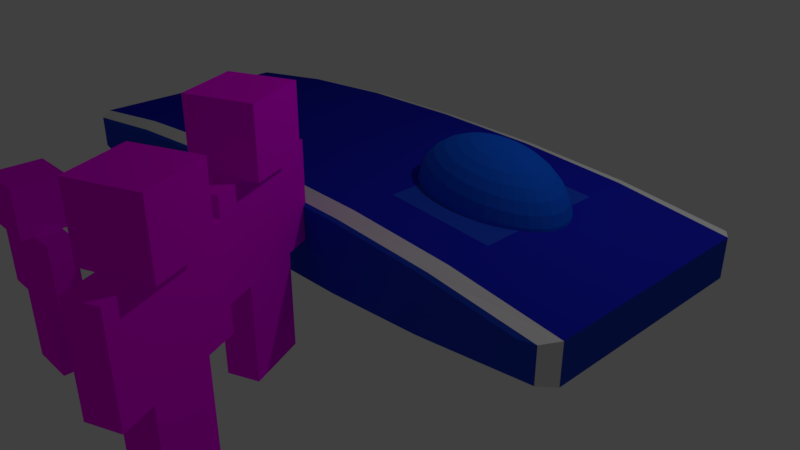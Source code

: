 # Source: secondScene.blend  (saved by Blender 2.79.0; exported with 4.5.12 LTS)
import bpy
from mathutils import Matrix  # noqa: F401  (used for matrix-valued properties, if any)

bpy.ops.wm.read_factory_settings(use_empty=True)
scene = bpy.context.scene
scene.name = 'Scene'

# ---- collections
col_collection_1 = bpy.data.collections.new('Collection 1'); scene.collection.children.link(col_collection_1)

# ---- images (referenced by path relative to the original .blend; pixels are not part of the script)
import os
ASSET_DIR = os.environ.get("B2B_ASSET_DIR", "")  # directory of the original .blend (textures are referenced by path, not embedded)
HERE = os.path.dirname(os.path.abspath(__file__))  # packed textures are extracted next to this script under _unpacked/

def load_image(name, relpath, width, height, colorspace="sRGB"):
    """Load a texture the original file referenced (path relative to the .blend, or extracted next to this script)."""
    p = next((c for c in (os.path.join(HERE, relpath), os.path.join(ASSET_DIR, relpath)) if relpath and os.path.exists(c)), "")
    if p:
        img = bpy.data.images.load(p, check_existing=True)
        img.name = name
    else:  # same state as the original file: an image datablock whose file is absent (Cycles renders it pink)
        img = bpy.data.images.new(name, width, height)
        img.source = "FILE"
        img.filepath = "//" + (relpath or name)
    img.colorspace_settings.name = colorspace
    return img
img_skin_adventurer_png_001 = load_image('skin_adventurer.png.001', 'skin_adventurer.png', 1024, 1024, 'sRGB')
img_skin_man_png_002 = load_image('skin_man.png.002', 'skin_man.png', 1024, 1024, 'sRGB')
img_skin_woman_png_001 = load_image('skin_woman.png.001', 'skin_woman.png', 1024, 1024, 'sRGB')

# ---- materials (node trees are filled in below, after node groups)
mat_explorer = bpy.data.materials.new('explorer')
mat_explorer.alpha_threshold = 0.0
mat_explorer.roughness = 0.5
mat_lambert1 = bpy.data.materials.new('lambert1')
mat_lambert1.alpha_threshold = 0.0
mat_lambert1.diffuse_color = (0.5, 0.5, 0.5, 1.0)
mat_lambert1.roughness = 0.5
mat_material_001 = bpy.data.materials.new('Material.001')
mat_material_001.alpha_threshold = 0.0
mat_material_001.roughness = 0.5
mat_material_002 = bpy.data.materials.new('Material.002')
mat_material_002.alpha_threshold = 0.0
mat_material_002.diffuse_color = (0.01608, 0.06503, 0.5815, 1.0)
mat_material_002.roughness = 0.5
mat_material_002.line_color = (0.0, 0.0, 0.0, 1.0)
mat_whiute = bpy.data.materials.new('whiute')
mat_whiute.alpha_threshold = 0.0
mat_whiute.roughness = 0.5
mat_dark = bpy.data.materials.new('dark')
mat_dark.alpha_threshold = 0.0
mat_dark.roughness = 0.5
mat_women = bpy.data.materials.new('women')
mat_women.alpha_threshold = 0.0
mat_women.roughness = 0.5

# ---- material node trees
mat_explorer.use_nodes = True; mat_explorer.node_tree.nodes.clear()
_N = mat_explorer.node_tree.nodes; _L = mat_explorer.node_tree.links
n0 = _N.new('ShaderNodeOutputMaterial'); n0.name = 'Material Output'; n0.location = (300, 300)
n1 = _N.new('ShaderNodeBsdfDiffuse'); n1.name = 'Diffuse BSDF'; n1.location = (10, 300)
n2 = _N.new('ShaderNodeTexImage'); n2.name = 'Image Texture'; n2.location = (-180, 300)
n2.width = 140
n2.image = img_skin_adventurer_png_001
_L.new(n1.outputs[0], n0.inputs[0])
_L.new(n2.outputs[0], n1.inputs[0])
n0.is_active_output = True
mat_lambert1.use_nodes = True; mat_lambert1.node_tree.nodes.clear()
_N = mat_lambert1.node_tree.nodes; _L = mat_lambert1.node_tree.links
n0 = _N.new('ShaderNodeOutputMaterial'); n0.name = 'Material Output'; n0.location = (1200, 880)
n0.label = 'Material Out'
n1 = _N.new('ShaderNodeMix'); n1.name = 'Mix.005'; n1.location = (1000, 660)
n1.label = 'Bump/Map'
n1.mute = True
n1.data_type = 'RGBA'
n1.blend_type = 'MULTIPLY'
n1.inputs[0].default_value = 1.0
n1.inputs[6].default_value = (1.0, 1.0, 1.0, 1.0)
n1.inputs[7].default_value = (0.0, 0.0, 0.0, 1.0)
n2 = _N.new('ShaderNodeTexCoord'); n2.name = 'Texture Coordinate'; n2.location = (-600, 660)
n2.label = 'Texture Coords'
n3 = _N.new('ShaderNodeBsdfDiffuse'); n3.name = 'Diffuse BSDF.001'; n3.location = (1000, 880)
n4 = _N.new('ShaderNodeTexImage'); n4.name = 'Image Texture'; n4.location = (810, 880)
n4.width = 140
n4.image = img_skin_man_png_002
n5 = _N.new('ShaderNodeDisplacement'); n5.name = 'Displacement'; n5.location = (0, 0)
n5.inputs[1].default_value = 0.0
n5.inputs[2].default_value = 0.1
_L.new(n3.outputs[0], n0.inputs[0])
_L.new(n4.outputs[0], n3.inputs[0])
_L.new(n1.outputs[2], n5.inputs[0])
_L.new(n5.outputs[0], n0.inputs[2])
n0.is_active_output = True
mat_material_001.use_nodes = True; mat_material_001.node_tree.nodes.clear()
_N = mat_material_001.node_tree.nodes; _L = mat_material_001.node_tree.links
n0 = _N.new('ShaderNodeOutputMaterial'); n0.name = 'Material Output'; n0.location = (300, 300)
n1 = _N.new('ShaderNodeBsdfDiffuse'); n1.name = 'Diffuse BSDF'; n1.location = (10, 300)
n1.inputs[0].default_value = (0.006232, 0.1132, 0.8, 1.0)
_L.new(n1.outputs[0], n0.inputs[0])
n0.is_active_output = True
mat_whiute.use_nodes = True; mat_whiute.node_tree.nodes.clear()
_N = mat_whiute.node_tree.nodes; _L = mat_whiute.node_tree.links
n0 = _N.new('ShaderNodeOutputMaterial'); n0.name = 'Material Output'; n0.location = (300, 300)
n1 = _N.new('ShaderNodeBsdfDiffuse'); n1.name = 'Diffuse BSDF'; n1.location = (10, 300)
_L.new(n1.outputs[0], n0.inputs[0])
n0.is_active_output = True
mat_dark.use_nodes = True; mat_dark.node_tree.nodes.clear()
_N = mat_dark.node_tree.nodes; _L = mat_dark.node_tree.links
n0 = _N.new('ShaderNodeOutputMaterial'); n0.name = 'Material Output'; n0.location = (300, 300)
n1 = _N.new('ShaderNodeBsdfDiffuse'); n1.name = 'Diffuse BSDF'; n1.location = (10, 300)
n1.inputs[0].default_value = (0.01187, 0.01626, 0.5173, 1.0)
_L.new(n1.outputs[0], n0.inputs[0])
n0.is_active_output = True
mat_women.use_nodes = True; mat_women.node_tree.nodes.clear()
_N = mat_women.node_tree.nodes; _L = mat_women.node_tree.links
n0 = _N.new('ShaderNodeOutputMaterial'); n0.name = 'Material Output'; n0.location = (300, 300)
n1 = _N.new('ShaderNodeBsdfDiffuse'); n1.name = 'Diffuse BSDF'; n1.location = (10, 300)
n2 = _N.new('ShaderNodeTexImage'); n2.name = 'Image Texture'; n2.location = (-180, 300)
n2.width = 140
n2.image = img_skin_woman_png_001
_L.new(n1.outputs[0], n0.inputs[0])
_L.new(n2.outputs[0], n1.inputs[0])
n0.is_active_output = True

# ---- world
world_world = bpy.data.worlds.new('World'); scene.world = world_world
world_world.color = (0.05088, 0.05088, 0.05088)
world_world.use_sun_shadow = False
world_world.sun_shadow_jitter_overblur = 0.0
world_world.cycles.sampling_method = 'MANUAL'

# ---- cameras
cam_camera = bpy.data.cameras.new('Camera')
cam_camera.clip_end = 100.0
cam_camera.lens = 35.0
cam_camera.sensor_width = 32.0
cam_camera.sensor_height = 18.0
cam_camera.ortho_scale = 7.314
cam_camera.dof.focus_distance = 0.0

# ---- lights
light_lamp = bpy.data.lights.new('Lamp', 'POINT')
light_lamp.transmission_factor = 0.0
light_lamp.cutoff_distance = 30.0
light_lamp.energy = 100.0
light_lamp.shadow_buffer_clip_start = 1.001
light_lamp.shadow_soft_size = 0.1
light_lamp.shadow_maximum_resolution = 0.006
light_lamp.use_absolute_resolution = True

# ---- meshes
me_untitled_017 = bpy.data.meshes.new('Untitled.017')
me_untitled_017.from_pydata([(-2.0, 3.0, 1.0), (-1.01e-15, 3.0, 1.0), (-2.0, 6.0, 1.0), (2.091e-16, 6.0, 1.0), (-2.0, 6.0, -1.0), (2.091e-16, 6.0, -1.0), (-2.0, 3.0, -1.0), (-1.01e-15, 3.0, -1.0), (-2.0, 0.0, 1.0), (-1.638e-15, 0.0, 1.0), (-2.0, -1.192e-07, -1.0), (-1.632e-15, -1.192e-07, -1.0)], [], [(0, 1, 3, 2), (2, 3, 5, 4), (4, 5, 7, 6), (1, 7, 5, 3), (6, 0, 2, 4), (8, 9, 1, 0), (10, 8, 0, 6), (6, 7, 11, 10), (9, 11, 7, 1), (9, 8, 10, 11)])
me_untitled_017.polygons.foreach_set('use_smooth', [True] * 10)
_k = set([(0, 2), (0, 8), (1, 3), (1, 9), (2, 3), (2, 4), (3, 5), (4, 5), (4, 6), (5, 7), (6, 10), (7, 11), (8, 9), (8, 10), (9, 11), (10, 11)])
me_untitled_017.attributes.new('sharp_edge', 'BOOLEAN', 'EDGE').data.foreach_set('value', [ (min(e.vertices), max(e.vertices)) in _k for e in me_untitled_017.edges])
_uv = me_untitled_017.uv_layers.new(name='map1')
_uv.uv.foreach_set('vector', [0.3481, 0.1848, 0.4175, 0.1848, 0.4175, 0.2889, 0.3481, 0.2889, 0.3481, 0.2889, 0.4175, 0.2889, 0.4175, 0.3583, 0.3481, 0.3583, 0.5563, 0.2889, 0.4869, 0.2889, 0.4869, 0.1848, 0.5563, 0.1848, 0.4175, 0.1848, 0.4869, 0.1848, 0.4869, 0.2889, 0.4175, 0.2889, 0.2788, 0.1848, 0.3481, 0.1848, 0.3481, 0.2889, 0.2788, 0.2889, 0.3481, 0.08068, 0.4175, 0.08068, 0.4175, 0.1848, 0.3481, 0.1848, 0.2788, 0.08068, 0.3481, 0.08068, 0.3481, 0.1848, 0.2788, 0.1848, 0.5563, 0.1848, 0.4869, 0.1848, 0.4869, 0.08068, 0.5563, 0.08068, 0.4175, 0.08068, 0.4869, 0.08068, 0.4869, 0.1848, 0.4175, 0.1848, 0.4175, 0.08068, 0.3481, 0.08068, 0.3481, 0.01129, 0.4175, 0.01129])
me_untitled_017.materials.append(mat_explorer)
me_untitled_017.use_remesh_preserve_volume = False
me_untitled_017.use_remesh_preserve_attributes = False
me_untitled_017.use_mirror_vertex_groups = False
me_untitled_017.update()
me_untitled_017.normals_split_custom_set([tuple(v) for v in zip(*[iter([0.0, 0.0, 1.0, 0.0, 0.0, 1.0, 0.0, 0.0, 1.0, 0.0, 0.0, 1.0, 0.0, 1.0, 0.0, 0.0, 1.0, 0.0, 0.0, 1.0, 0.0, 0.0, 1.0, 0.0, 0.0, 0.0, -1.0, 0.0, 0.0, -1.0, 0.0, 0.0, -1.0, 0.0, 0.0, -1.0, 1.0, -3.073e-16, 7.369e-19, 1.0, -3.073e-16, 7.369e-19, 1.0, -4.062e-16, 0.0, 1.0, -4.062e-16, 0.0, -1.0, 0.0, 0.0, -1.0, 0.0, 0.0, -1.0, 0.0, 0.0, -1.0, 0.0, 0.0, 0.0, 0.0, 1.0, 0.0, 0.0, 1.0, 0.0, 0.0, 1.0, 0.0, 0.0, 1.0, -1.0, 0.0, 0.0, -1.0, 0.0, 0.0, -1.0, 0.0, 0.0, -1.0, 0.0, 0.0, 0.0, 0.0, -1.0, 0.0, 0.0, -1.0, 0.0, 0.0, -1.0, 0.0, 0.0, -1.0, 1.0, -2.083e-16, 1.474e-18, 1.0, -2.083e-16, 1.474e-18, 1.0, -3.073e-16, 7.369e-19, 1.0, -3.073e-16, 7.369e-19, 0.0, -1.0, 5.96e-08, 0.0, -1.0, 5.96e-08, 0.0, -1.0, 5.96e-08, 0.0, -1.0, 5.96e-08])] * 3)])
me_untitled_016 = bpy.data.meshes.new('Untitled.016')
me_untitled_016.from_pydata([(6.798e-16, 3.0, 1.0), (2.0, 3.0, 1.0), (9.91e-17, 6.0, 1.0), (2.0, 6.0, 1.0), (9.91e-17, 6.0, -1.0), (2.0, 6.0, -1.0), (6.798e-16, 3.0, -1.0), (2.0, 3.0, -1.0), (9.588e-16, 0.0, 1.0), (2.0, 0.0, 1.0), (9.681e-16, 0.0, -1.0), (2.0, 0.0, -1.0)], [], [(0, 1, 3, 2), (2, 3, 5, 4), (4, 5, 7, 6), (1, 7, 5, 3), (6, 0, 2, 4), (8, 9, 1, 0), (6, 7, 11, 10), (9, 11, 7, 1), (10, 8, 0, 6), (9, 8, 10, 11)])
me_untitled_016.polygons.foreach_set('use_smooth', [True] * 10)
_k = set([(0, 2), (0, 8), (1, 3), (1, 9), (2, 3), (2, 4), (3, 5), (4, 5), (4, 6), (5, 7), (6, 10), (7, 11), (8, 9), (8, 10), (9, 11), (10, 11)])
me_untitled_016.attributes.new('sharp_edge', 'BOOLEAN', 'EDGE').data.foreach_set('value', [ (min(e.vertices), max(e.vertices)) in _k for e in me_untitled_016.edges])
_uv = me_untitled_016.uv_layers.new(name='map1')
_uv.uv.foreach_set('vector', [0.8393, 0.2038, 0.9087, 0.2038, 0.9087, 0.3079, 0.8393, 0.3079, 0.8393, 0.3079, 0.9087, 0.3079, 0.9087, 0.3773, 0.8393, 0.3773, 0.7699, 0.3079, 0.7005, 0.3079, 0.7005, 0.2038, 0.7699, 0.2038, 0.9087, 0.2038, 0.9781, 0.2038, 0.9781, 0.3079, 0.9087, 0.3079, 0.7699, 0.2038, 0.8393, 0.2038, 0.8393, 0.3079, 0.7699, 0.3079, 0.8393, 0.09972, 0.9087, 0.09972, 0.9087, 0.2038, 0.8393, 0.2038, 0.7699, 0.2038, 0.7005, 0.2038, 0.7005, 0.09972, 0.7699, 0.09972, 0.9087, 0.09972, 0.9781, 0.09972, 0.9781, 0.2038, 0.9087, 0.2038, 0.7699, 0.09972, 0.8393, 0.09972, 0.8393, 0.2038, 0.7699, 0.2038, 0.9087, 0.09972, 0.8393, 0.09972, 0.8393, 0.03032, 0.9087, 0.03032])
me_untitled_016.materials.append(mat_explorer)
me_untitled_016.use_remesh_preserve_volume = False
me_untitled_016.use_remesh_preserve_attributes = False
me_untitled_016.use_mirror_vertex_groups = False
me_untitled_016.update()
me_untitled_016.normals_split_custom_set([tuple(v) for v in zip(*[iter([0.0, 0.0, 1.0, 0.0, 0.0, 1.0, 0.0, 0.0, 1.0, 0.0, 0.0, 1.0, 0.0, 1.0, 0.0, 0.0, 1.0, 0.0, 0.0, 1.0, 0.0, 0.0, 1.0, 0.0, 0.0, 0.0, -1.0, 0.0, 0.0, -1.0, 0.0, 0.0, -1.0, 0.0, 0.0, -1.0, 1.0, 0.0, 0.0, 1.0, 0.0, 0.0, 1.0, 0.0, 0.0, 1.0, 0.0, 0.0, -1.0, -1.441e-16, -1.164e-18, -1.0, -1.441e-16, -1.164e-18, -1.0, -1.936e-16, 0.0, -1.0, -1.936e-16, 0.0, 0.0, 0.0, 1.0, 0.0, 0.0, 1.0, 0.0, 0.0, 1.0, 0.0, 0.0, 1.0, 0.0, 0.0, -1.0, 0.0, 0.0, -1.0, 0.0, 0.0, -1.0, 0.0, 0.0, -1.0, 1.0, 0.0, 0.0, 1.0, 0.0, 0.0, 1.0, 0.0, 0.0, 1.0, 0.0, 0.0, -1.0, -9.453e-17, -2.328e-18, -1.0, -9.453e-17, -2.328e-18, -1.0, -1.441e-16, -1.164e-18, -1.0, -1.441e-16, -1.164e-18, 0.0, -1.0, 0.0, 0.0, -1.0, 0.0, 0.0, -1.0, 0.0, 0.0, -1.0, 0.0])] * 3)])
me_untitled_015 = bpy.data.meshes.new('Untitled.015')
me_untitled_015.from_pydata([(-2.0, 12.0, 2.0), (2.0, 12.0, 2.0), (-2.0, 16.0, 2.0), (2.0, 16.0, 2.0), (-2.0, 16.0, -2.0), (2.0, 16.0, -2.0), (-2.0, 12.0, -2.0), (2.0, 12.0, -2.0)], [], [(0, 1, 3, 2), (2, 3, 5, 4), (4, 5, 7, 6), (6, 7, 1, 0), (1, 7, 5, 3), (6, 0, 2, 4)])
me_untitled_015.polygons.foreach_set('use_smooth', [True] * 6)
_k = set([(0, 1), (0, 2), (0, 6), (1, 3), (1, 7), (2, 3), (2, 4), (3, 5), (4, 5), (4, 6), (5, 7), (6, 7)])
me_untitled_015.attributes.new('sharp_edge', 'BOOLEAN', 'EDGE').data.foreach_set('value', [ (min(e.vertices), max(e.vertices)) in _k for e in me_untitled_015.edges])
_uv = me_untitled_015.uv_layers.new(name='map1')
_uv.uv.foreach_set('vector', [0.2142, 0.7037, 0.3555, 0.7037, 0.3555, 0.845, 0.2142, 0.845, 0.2142, 0.845, 0.3555, 0.845, 0.3555, 0.9863, 0.2142, 0.9863, 0.6381, 0.845, 0.4968, 0.845, 0.4968, 0.7037, 0.6381, 0.7037, 0.2142, 0.5624, 0.3555, 0.5624, 0.3555, 0.7037, 0.2142, 0.7037, 0.3555, 0.7037, 0.4968, 0.7037, 0.4968, 0.845, 0.3555, 0.845, 0.07294, 0.7037, 0.2142, 0.7037, 0.2142, 0.845, 0.07294, 0.845])
me_untitled_015.materials.append(mat_explorer)
me_untitled_015.use_remesh_preserve_volume = False
me_untitled_015.use_remesh_preserve_attributes = False
me_untitled_015.use_mirror_vertex_groups = False
me_untitled_015.update()
me_untitled_015.normals_split_custom_set([tuple(v) for v in zip(*[iter([0.0, 0.0, 1.0, 0.0, 0.0, 1.0, 0.0, 0.0, 1.0, 0.0, 0.0, 1.0, 0.0, 1.0, 0.0, 0.0, 1.0, 0.0, 0.0, 1.0, 0.0, 0.0, 1.0, 0.0, 0.0, 0.0, -1.0, 0.0, 0.0, -1.0, 0.0, 0.0, -1.0, 0.0, 0.0, -1.0, 0.0, -1.0, 0.0, 0.0, -1.0, 0.0, 0.0, -1.0, 0.0, 0.0, -1.0, 0.0, 1.0, 0.0, 0.0, 1.0, 0.0, 0.0, 1.0, 0.0, 0.0, 1.0, 0.0, 0.0, -1.0, 0.0, 0.0, -1.0, 0.0, 0.0, -1.0, 0.0, 0.0, -1.0, 0.0, 0.0])] * 3)])
me_untitled_014 = bpy.data.meshes.new('Untitled.014')
me_untitled_014.from_pydata([(-2.002, 6.0, 1.0), (1.998, 6.0, 1.0), (-2.002, 12.0, 1.0), (1.998, 12.0, 1.0), (-1.998, 12.0, -1.0), (2.002, 12.0, -1.0), (-1.998, 6.0, -1.0), (2.002, 6.0, -1.0)], [], [(0, 1, 3, 2), (2, 3, 5, 4), (4, 5, 7, 6), (6, 7, 1, 0), (1, 7, 5, 3), (6, 0, 2, 4)])
me_untitled_014.polygons.foreach_set('use_smooth', [True] * 6)
_k = set([(0, 1), (0, 2), (0, 6), (1, 3), (1, 7), (2, 3), (2, 4), (3, 5), (4, 5), (4, 6), (5, 7), (6, 7)])
me_untitled_014.attributes.new('sharp_edge', 'BOOLEAN', 'EDGE').data.foreach_set('value', [ (min(e.vertices), max(e.vertices)) in _k for e in me_untitled_014.edges])
_uv = me_untitled_014.uv_layers.new(name='map1')
_uv.uv.foreach_set('vector', [0.4658, 0.3912, 0.6076, 0.3912, 0.6076, 0.604, 0.4658, 0.604, 0.4658, 0.604, 0.6076, 0.604, 0.6078, 0.6749, 0.4659, 0.6749, 0.8204, 0.604, 0.6785, 0.604, 0.6785, 0.3912, 0.8204, 0.3912, 0.4659, 0.3203, 0.6078, 0.3203, 0.6076, 0.3912, 0.4658, 0.3912, 0.6076, 0.3912, 0.6785, 0.3912, 0.6785, 0.604, 0.6076, 0.604, 0.3949, 0.3912, 0.4658, 0.3912, 0.4658, 0.604, 0.3949, 0.604])
me_untitled_014.materials.append(mat_explorer)
me_untitled_014.use_remesh_preserve_volume = False
me_untitled_014.use_remesh_preserve_attributes = False
me_untitled_014.use_mirror_vertex_groups = False
me_untitled_014.update()
me_untitled_014.normals_split_custom_set([tuple(v) for v in zip(*[iter([3.974e-08, 0.0, 1.0, 3.974e-08, 0.0, 1.0, 3.974e-08, 0.0, 1.0, 3.974e-08, 0.0, 1.0, 0.0, 1.0, 0.0, 0.0, 1.0, 0.0, 0.0, 1.0, 0.0, 0.0, 1.0, 0.0, -1.987e-08, 9.934e-09, -1.0, -1.987e-08, 9.934e-09, -1.0, -1.987e-08, 9.934e-09, -1.0, -1.987e-08, 9.934e-09, -1.0, 0.0, -1.0, 0.0, 0.0, -1.0, 0.0, 0.0, -1.0, 0.0, 0.0, -1.0, 0.0, 1.0, -3.974e-08, 0.00216, 1.0, -3.974e-08, 0.00216, 1.0, -3.974e-08, 0.00216, 1.0, -3.974e-08, 0.00216, -1.0, 0.0, -0.00216, -1.0, 0.0, -0.00216, -1.0, 0.0, -0.00216, -1.0, 0.0, -0.00216])] * 3)])
me_untitled_013 = bpy.data.meshes.new('Untitled.013')
me_untitled_013.from_pydata([(-4.0, 9.0, 1.0), (-2.0, 9.0, 1.0), (-4.0, 12.0, 1.0), (-2.0, 12.0, 1.0), (-4.0, 12.0, -1.0), (-2.0, 12.0, -1.0), (-4.0, 9.0, -1.0), (-2.0, 9.0, -1.0), (-4.0, 6.0, 1.0), (-2.0, 6.0, 1.0), (-4.0, 6.0, -1.0), (-2.0, 6.0, -1.0)], [], [(0, 1, 3, 2), (2, 3, 5, 4), (4, 5, 7, 6), (1, 7, 5, 3), (6, 0, 2, 4), (8, 9, 1, 0), (6, 7, 11, 10), (9, 11, 7, 1), (10, 8, 0, 6), (11, 9, 8, 10)])
me_untitled_013.polygons.foreach_set('use_smooth', [True] * 10)
_k = set([(0, 2), (0, 8), (1, 3), (1, 9), (2, 3), (2, 4), (3, 5), (4, 5), (4, 6), (5, 7), (6, 10), (7, 11), (8, 9), (8, 10), (9, 11), (10, 11)])
me_untitled_013.attributes.new('sharp_edge', 'BOOLEAN', 'EDGE').data.foreach_set('value', [ (min(e.vertices), max(e.vertices)) in _k for e in me_untitled_013.edges])
_uv = me_untitled_013.uv_layers.new(name='map1')
_uv.uv.foreach_set('vector', [0.1109, 0.4251, 0.1803, 0.4251, 0.1803, 0.5292, 0.1109, 0.5292, 0.1109, 0.5292, 0.1803, 0.5292, 0.1803, 0.5986, 0.1109, 0.5986, 0.3191, 0.5292, 0.2497, 0.5292, 0.2497, 0.4251, 0.3191, 0.4251, 0.1803, 0.4251, 0.2497, 0.4251, 0.2497, 0.5292, 0.1803, 0.5292, 0.04151, 0.4251, 0.1109, 0.4251, 0.1109, 0.5292, 0.04151, 0.5292, 0.1109, 0.321, 0.1803, 0.321, 0.1803, 0.4251, 0.1109, 0.4251, 0.3191, 0.4251, 0.2497, 0.4251, 0.2497, 0.321, 0.3191, 0.321, 0.1803, 0.321, 0.2497, 0.321, 0.2497, 0.4251, 0.1803, 0.4251, 0.04151, 0.321, 0.1109, 0.321, 0.1109, 0.4251, 0.04151, 0.4251, 0.1803, 0.2516, 0.1803, 0.321, 0.1109, 0.321, 0.1109, 0.2516])
me_untitled_013.materials.append(mat_explorer)
me_untitled_013.use_remesh_preserve_volume = False
me_untitled_013.use_remesh_preserve_attributes = False
me_untitled_013.use_mirror_vertex_groups = False
me_untitled_013.update()
me_untitled_013.normals_split_custom_set([tuple(v) for v in zip(*[iter([0.0, 0.0, 1.0, 0.0, 0.0, 1.0, 0.0, 0.0, 1.0, 0.0, 0.0, 1.0, 0.0, 1.0, 0.0, 0.0, 1.0, 0.0, 0.0, 1.0, 0.0, 0.0, 1.0, 0.0, 0.0, 0.0, -1.0, 0.0, 0.0, -1.0, 0.0, 0.0, -1.0, 0.0, 0.0, -1.0, 1.0, 0.0, 0.0, 1.0, 0.0, 0.0, 1.0, 0.0, 0.0, 1.0, 0.0, 0.0, -1.0, 0.0, 0.0, -1.0, 0.0, 0.0, -1.0, 0.0, 0.0, -1.0, 0.0, 0.0, 0.0, 0.0, 1.0, 0.0, 0.0, 1.0, 0.0, 0.0, 1.0, 0.0, 0.0, 1.0, 0.0, 0.0, -1.0, 0.0, 0.0, -1.0, 0.0, 0.0, -1.0, 0.0, 0.0, -1.0, 1.0, 0.0, 0.0, 1.0, 0.0, 0.0, 1.0, 0.0, 0.0, 1.0, 0.0, 0.0, -1.0, 0.0, 0.0, -1.0, 0.0, 0.0, -1.0, 0.0, 0.0, -1.0, 0.0, 0.0, 0.0, -1.0, 0.0, 0.0, -1.0, 0.0, 0.0, -1.0, 0.0, 0.0, -1.0, 0.0])] * 3)])
me_untitled_012 = bpy.data.meshes.new('Untitled.012')
me_untitled_012.from_pydata([(2.0, 9.0, 1.0), (4.0, 9.0, 1.0), (2.0, 12.0, 1.0), (4.0, 12.0, 1.0), (2.0, 12.0, -1.0), (4.0, 12.0, -1.0), (2.0, 9.0, -1.0), (4.0, 9.0, -1.0), (2.0, 6.0, 1.0), (4.0, 6.0, 1.0), (2.0, 6.0, -1.0), (4.0, 6.0, -1.0)], [], [(0, 1, 3, 2), (2, 3, 5, 4), (4, 5, 7, 6), (1, 7, 5, 3), (6, 0, 2, 4), (8, 9, 1, 0), (6, 7, 11, 10), (9, 11, 7, 1), (10, 8, 0, 6), (9, 8, 10, 11)])
me_untitled_012.polygons.foreach_set('use_smooth', [True] * 10)
_k = set([(0, 2), (0, 8), (1, 3), (1, 9), (2, 3), (2, 4), (3, 5), (4, 5), (4, 6), (5, 7), (6, 10), (7, 11), (8, 9), (8, 10), (9, 11), (10, 11)])
me_untitled_012.attributes.new('sharp_edge', 'BOOLEAN', 'EDGE').data.foreach_set('value', [ (min(e.vertices), max(e.vertices)) in _k for e in me_untitled_012.edges])
_uv = me_untitled_012.uv_layers.new(name='map1')
_uv.uv.foreach_set('vector', [0.8334, 0.8045, 0.9028, 0.8045, 0.9028, 0.9086, 0.8334, 0.9086, 0.8334, 0.9086, 0.9028, 0.9086, 0.9028, 0.978, 0.8334, 0.978, 0.764, 0.9086, 0.6946, 0.9086, 0.6946, 0.8045, 0.764, 0.8045, 0.9028, 0.8045, 0.9722, 0.8045, 0.9722, 0.9086, 0.9028, 0.9086, 0.764, 0.8045, 0.8334, 0.8045, 0.8334, 0.9086, 0.764, 0.9086, 0.8334, 0.7004, 0.9028, 0.7004, 0.9028, 0.8045, 0.8334, 0.8045, 0.764, 0.8045, 0.6946, 0.8045, 0.6946, 0.7004, 0.764, 0.7004, 0.9028, 0.7004, 0.9722, 0.7004, 0.9722, 0.8045, 0.9028, 0.8045, 0.764, 0.7004, 0.8334, 0.7004, 0.8334, 0.8045, 0.764, 0.8045, 0.9028, 0.7004, 0.8334, 0.7004, 0.8334, 0.631, 0.9028, 0.631])
me_untitled_012.materials.append(mat_explorer)
me_untitled_012.use_remesh_preserve_volume = False
me_untitled_012.use_remesh_preserve_attributes = False
me_untitled_012.use_mirror_vertex_groups = False
me_untitled_012.update()
me_untitled_012.normals_split_custom_set([tuple(v) for v in zip(*[iter([0.0, 0.0, 1.0, 0.0, 0.0, 1.0, 0.0, 0.0, 1.0, 0.0, 0.0, 1.0, 0.0, 1.0, 0.0, 0.0, 1.0, 0.0, 0.0, 1.0, 0.0, 0.0, 1.0, 0.0, 0.0, 0.0, -1.0, 0.0, 0.0, -1.0, 0.0, 0.0, -1.0, 0.0, 0.0, -1.0, 1.0, 0.0, 0.0, 1.0, 0.0, 0.0, 1.0, 0.0, 0.0, 1.0, 0.0, 0.0, -1.0, 0.0, 0.0, -1.0, 0.0, 0.0, -1.0, 0.0, 0.0, -1.0, 0.0, 0.0, 0.0, 0.0, 1.0, 0.0, 0.0, 1.0, 0.0, 0.0, 1.0, 0.0, 0.0, 1.0, 0.0, 0.0, -1.0, 0.0, 0.0, -1.0, 0.0, 0.0, -1.0, 0.0, 0.0, -1.0, 1.0, 0.0, 0.0, 1.0, 0.0, 0.0, 1.0, 0.0, 0.0, 1.0, 0.0, 0.0, -1.0, 0.0, 0.0, -1.0, 0.0, 0.0, -1.0, 0.0, 0.0, -1.0, 0.0, 0.0, 0.0, -1.0, 0.0, 0.0, -1.0, 0.0, 0.0, -1.0, 0.0, 0.0, -1.0, 0.0])] * 3)])
me_untitled_001 = bpy.data.meshes.new('Untitled.001')
me_untitled_001.from_pydata([(6.798e-16, 3.0, 1.0), (2.0, 3.0, 1.0), (9.91e-17, 6.0, 1.0), (2.0, 6.0, 1.0), (9.91e-17, 6.0, -1.0), (2.0, 6.0, -1.0), (6.798e-16, 3.0, -1.0), (2.0, 3.0, -1.0), (9.588e-16, 0.0, 1.0), (2.0, 0.0, 1.0), (9.681e-16, 0.0, -1.0), (2.0, 0.0, -1.0)], [], [(0, 1, 3, 2), (2, 3, 5, 4), (4, 5, 7, 6), (1, 7, 5, 3), (6, 0, 2, 4), (8, 9, 1, 0), (6, 7, 11, 10), (9, 11, 7, 1), (10, 8, 0, 6), (9, 8, 10, 11)])
me_untitled_001.polygons.foreach_set('use_smooth', [True] * 10)
_k = set([(0, 2), (0, 8), (1, 3), (1, 9), (2, 3), (2, 4), (3, 5), (4, 5), (4, 6), (5, 7), (6, 10), (7, 11), (8, 9), (8, 10), (9, 11), (10, 11)])
me_untitled_001.attributes.new('sharp_edge', 'BOOLEAN', 'EDGE').data.foreach_set('value', [ (min(e.vertices), max(e.vertices)) in _k for e in me_untitled_001.edges])
_uv = me_untitled_001.uv_layers.new(name='map1')
_uv.uv.foreach_set('vector', [0.8393, 0.2038, 0.9087, 0.2038, 0.9087, 0.3079, 0.8393, 0.3079, 0.8393, 0.3079, 0.9087, 0.3079, 0.9087, 0.3773, 0.8393, 0.3773, 0.7699, 0.3079, 0.7005, 0.3079, 0.7005, 0.2038, 0.7699, 0.2038, 0.9087, 0.2038, 0.9781, 0.2038, 0.9781, 0.3079, 0.9087, 0.3079, 0.7699, 0.2038, 0.8393, 0.2038, 0.8393, 0.3079, 0.7699, 0.3079, 0.8393, 0.09972, 0.9087, 0.09972, 0.9087, 0.2038, 0.8393, 0.2038, 0.7699, 0.2038, 0.7005, 0.2038, 0.7005, 0.09972, 0.7699, 0.09972, 0.9087, 0.09972, 0.9781, 0.09972, 0.9781, 0.2038, 0.9087, 0.2038, 0.7699, 0.09972, 0.8393, 0.09972, 0.8393, 0.2038, 0.7699, 0.2038, 0.9087, 0.09972, 0.8393, 0.09972, 0.8393, 0.03032, 0.9087, 0.03032])
me_untitled_001.materials.append(mat_lambert1)
me_untitled_001.use_remesh_preserve_volume = False
me_untitled_001.use_remesh_preserve_attributes = False
me_untitled_001.use_mirror_vertex_groups = False
me_untitled_001.update()
me_untitled_001.normals_split_custom_set([tuple(v) for v in zip(*[iter([0.0, 0.0, 1.0, 0.0, 0.0, 1.0, 0.0, 0.0, 1.0, 0.0, 0.0, 1.0, 0.0, 1.0, 0.0, 0.0, 1.0, 0.0, 0.0, 1.0, 0.0, 0.0, 1.0, 0.0, 0.0, 0.0, -1.0, 0.0, 0.0, -1.0, 0.0, 0.0, -1.0, 0.0, 0.0, -1.0, 1.0, 0.0, 0.0, 1.0, 0.0, 0.0, 1.0, 0.0, 0.0, 1.0, 0.0, 0.0, -1.0, -1.441e-16, -1.164e-18, -1.0, -1.441e-16, -1.164e-18, -1.0, -1.936e-16, 0.0, -1.0, -1.936e-16, 0.0, 0.0, 0.0, 1.0, 0.0, 0.0, 1.0, 0.0, 0.0, 1.0, 0.0, 0.0, 1.0, 0.0, 0.0, -1.0, 0.0, 0.0, -1.0, 0.0, 0.0, -1.0, 0.0, 0.0, -1.0, 1.0, 0.0, 0.0, 1.0, 0.0, 0.0, 1.0, 0.0, 0.0, 1.0, 0.0, 0.0, -1.0, -9.453e-17, -2.328e-18, -1.0, -9.453e-17, -2.328e-18, -1.0, -1.441e-16, -1.164e-18, -1.0, -1.441e-16, -1.164e-18, 0.0, -1.0, 0.0, 0.0, -1.0, 0.0, 0.0, -1.0, 0.0, 0.0, -1.0, 0.0])] * 3)])
me_untitled = bpy.data.meshes.new('Untitled')
me_untitled.from_pydata([(-2.0, 12.0, 2.0), (2.0, 12.0, 2.0), (-2.0, 16.0, 2.0), (2.0, 16.0, 2.0), (-2.0, 16.0, -2.0), (2.0, 16.0, -2.0), (-2.0, 12.0, -2.0), (2.0, 12.0, -2.0)], [], [(0, 1, 3, 2), (2, 3, 5, 4), (4, 5, 7, 6), (6, 7, 1, 0), (1, 7, 5, 3), (6, 0, 2, 4)])
me_untitled.polygons.foreach_set('use_smooth', [True] * 6)
_k = set([(0, 1), (0, 2), (0, 6), (1, 3), (1, 7), (2, 3), (2, 4), (3, 5), (4, 5), (4, 6), (5, 7), (6, 7)])
me_untitled.attributes.new('sharp_edge', 'BOOLEAN', 'EDGE').data.foreach_set('value', [ (min(e.vertices), max(e.vertices)) in _k for e in me_untitled.edges])
_uv = me_untitled.uv_layers.new(name='map1')
_uv.uv.foreach_set('vector', [0.2142, 0.7037, 0.3555, 0.7037, 0.3555, 0.845, 0.2142, 0.845, 0.2142, 0.845, 0.3555, 0.845, 0.3555, 0.9863, 0.2142, 0.9863, 0.6381, 0.845, 0.4968, 0.845, 0.4968, 0.7037, 0.6381, 0.7037, 0.2142, 0.5624, 0.3555, 0.5624, 0.3555, 0.7037, 0.2142, 0.7037, 0.3555, 0.7037, 0.4968, 0.7037, 0.4968, 0.845, 0.3555, 0.845, 0.07294, 0.7037, 0.2142, 0.7037, 0.2142, 0.845, 0.07294, 0.845])
me_untitled.materials.append(mat_lambert1)
me_untitled.use_remesh_preserve_volume = False
me_untitled.use_remesh_preserve_attributes = False
me_untitled.use_mirror_vertex_groups = False
me_untitled.update()
me_untitled.normals_split_custom_set([tuple(v) for v in zip(*[iter([0.0, 0.0, 1.0, 0.0, 0.0, 1.0, 0.0, 0.0, 1.0, 0.0, 0.0, 1.0, 0.0, 1.0, 0.0, 0.0, 1.0, 0.0, 0.0, 1.0, 0.0, 0.0, 1.0, 0.0, 0.0, 0.0, -1.0, 0.0, 0.0, -1.0, 0.0, 0.0, -1.0, 0.0, 0.0, -1.0, 0.0, -1.0, 0.0, 0.0, -1.0, 0.0, 0.0, -1.0, 0.0, 0.0, -1.0, 0.0, 1.0, 0.0, 0.0, 1.0, 0.0, 0.0, 1.0, 0.0, 0.0, 1.0, 0.0, 0.0, -1.0, 0.0, 0.0, -1.0, 0.0, 0.0, -1.0, 0.0, 0.0, -1.0, 0.0, 0.0])] * 3)])
me_untitled_005 = bpy.data.meshes.new('Untitled.005')
me_untitled_005.from_pydata([(2.0, 9.0, 1.0), (4.0, 9.0, 1.0), (2.0, 12.0, 1.0), (4.0, 12.0, 1.0), (2.0, 12.0, -1.0), (4.0, 12.0, -1.0), (2.0, 9.0, -1.0), (4.0, 9.0, -1.0), (2.0, 6.0, 1.0), (4.0, 6.0, 1.0), (2.0, 6.0, -1.0), (4.0, 6.0, -1.0)], [], [(0, 1, 3, 2), (2, 3, 5, 4), (4, 5, 7, 6), (1, 7, 5, 3), (6, 0, 2, 4), (8, 9, 1, 0), (6, 7, 11, 10), (9, 11, 7, 1), (10, 8, 0, 6), (9, 8, 10, 11)])
me_untitled_005.polygons.foreach_set('use_smooth', [True] * 10)
_k = set([(0, 2), (0, 8), (1, 3), (1, 9), (2, 3), (2, 4), (3, 5), (4, 5), (4, 6), (5, 7), (6, 10), (7, 11), (8, 9), (8, 10), (9, 11), (10, 11)])
me_untitled_005.attributes.new('sharp_edge', 'BOOLEAN', 'EDGE').data.foreach_set('value', [ (min(e.vertices), max(e.vertices)) in _k for e in me_untitled_005.edges])
_uv = me_untitled_005.uv_layers.new(name='map1')
_uv.uv.foreach_set('vector', [0.8334, 0.8045, 0.9028, 0.8045, 0.9028, 0.9086, 0.8334, 0.9086, 0.8334, 0.9086, 0.9028, 0.9086, 0.9028, 0.978, 0.8334, 0.978, 0.764, 0.9086, 0.6946, 0.9086, 0.6946, 0.8045, 0.764, 0.8045, 0.9028, 0.8045, 0.9722, 0.8045, 0.9722, 0.9086, 0.9028, 0.9086, 0.764, 0.8045, 0.8334, 0.8045, 0.8334, 0.9086, 0.764, 0.9086, 0.8334, 0.7004, 0.9028, 0.7004, 0.9028, 0.8045, 0.8334, 0.8045, 0.764, 0.8045, 0.6946, 0.8045, 0.6946, 0.7004, 0.764, 0.7004, 0.9028, 0.7004, 0.9722, 0.7004, 0.9722, 0.8045, 0.9028, 0.8045, 0.764, 0.7004, 0.8334, 0.7004, 0.8334, 0.8045, 0.764, 0.8045, 0.9028, 0.7004, 0.8334, 0.7004, 0.8334, 0.631, 0.9028, 0.631])
me_untitled_005.materials.append(mat_lambert1)
me_untitled_005.use_remesh_preserve_volume = False
me_untitled_005.use_remesh_preserve_attributes = False
me_untitled_005.use_mirror_vertex_groups = False
me_untitled_005.update()
me_untitled_005.normals_split_custom_set([tuple(v) for v in zip(*[iter([0.0, 0.0, 1.0, 0.0, 0.0, 1.0, 0.0, 0.0, 1.0, 0.0, 0.0, 1.0, 0.0, 1.0, 0.0, 0.0, 1.0, 0.0, 0.0, 1.0, 0.0, 0.0, 1.0, 0.0, 0.0, 0.0, -1.0, 0.0, 0.0, -1.0, 0.0, 0.0, -1.0, 0.0, 0.0, -1.0, 1.0, 0.0, 0.0, 1.0, 0.0, 0.0, 1.0, 0.0, 0.0, 1.0, 0.0, 0.0, -1.0, 0.0, 0.0, -1.0, 0.0, 0.0, -1.0, 0.0, 0.0, -1.0, 0.0, 0.0, 0.0, 0.0, 1.0, 0.0, 0.0, 1.0, 0.0, 0.0, 1.0, 0.0, 0.0, 1.0, 0.0, 0.0, -1.0, 0.0, 0.0, -1.0, 0.0, 0.0, -1.0, 0.0, 0.0, -1.0, 1.0, 0.0, 0.0, 1.0, 0.0, 0.0, 1.0, 0.0, 0.0, 1.0, 0.0, 0.0, -1.0, 0.0, 0.0, -1.0, 0.0, 0.0, -1.0, 0.0, 0.0, -1.0, 0.0, 0.0, 0.0, -1.0, 0.0, 0.0, -1.0, 0.0, 0.0, -1.0, 0.0, 0.0, -1.0, 0.0])] * 3)])
me_untitled_003 = bpy.data.meshes.new('Untitled.003')
me_untitled_003.from_pydata([(-4.0, 9.0, 1.0), (-2.0, 9.0, 1.0), (-4.0, 12.0, 1.0), (-2.0, 12.0, 1.0), (-4.0, 12.0, -1.0), (-2.0, 12.0, -1.0), (-4.0, 9.0, -1.0), (-2.0, 9.0, -1.0), (-4.0, 6.0, 1.0), (-2.0, 6.0, 1.0), (-4.0, 6.0, -1.0), (-2.0, 6.0, -1.0)], [], [(0, 1, 3, 2), (2, 3, 5, 4), (4, 5, 7, 6), (1, 7, 5, 3), (6, 0, 2, 4), (8, 9, 1, 0), (6, 7, 11, 10), (9, 11, 7, 1), (10, 8, 0, 6), (11, 9, 8, 10)])
me_untitled_003.polygons.foreach_set('use_smooth', [True] * 10)
_k = set([(0, 2), (0, 8), (1, 3), (1, 9), (2, 3), (2, 4), (3, 5), (4, 5), (4, 6), (5, 7), (6, 10), (7, 11), (8, 9), (8, 10), (9, 11), (10, 11)])
me_untitled_003.attributes.new('sharp_edge', 'BOOLEAN', 'EDGE').data.foreach_set('value', [ (min(e.vertices), max(e.vertices)) in _k for e in me_untitled_003.edges])
_uv = me_untitled_003.uv_layers.new(name='map1')
_uv.uv.foreach_set('vector', [0.1109, 0.4251, 0.1803, 0.4251, 0.1803, 0.5292, 0.1109, 0.5292, 0.1109, 0.5292, 0.1803, 0.5292, 0.1803, 0.5986, 0.1109, 0.5986, 0.3191, 0.5292, 0.2497, 0.5292, 0.2497, 0.4251, 0.3191, 0.4251, 0.1803, 0.4251, 0.2497, 0.4251, 0.2497, 0.5292, 0.1803, 0.5292, 0.04151, 0.4251, 0.1109, 0.4251, 0.1109, 0.5292, 0.04151, 0.5292, 0.1109, 0.321, 0.1803, 0.321, 0.1803, 0.4251, 0.1109, 0.4251, 0.3191, 0.4251, 0.2497, 0.4251, 0.2497, 0.321, 0.3191, 0.321, 0.1803, 0.321, 0.2497, 0.321, 0.2497, 0.4251, 0.1803, 0.4251, 0.04151, 0.321, 0.1109, 0.321, 0.1109, 0.4251, 0.04151, 0.4251, 0.1803, 0.2516, 0.1803, 0.321, 0.1109, 0.321, 0.1109, 0.2516])
me_untitled_003.materials.append(mat_lambert1)
me_untitled_003.use_remesh_preserve_volume = False
me_untitled_003.use_remesh_preserve_attributes = False
me_untitled_003.use_mirror_vertex_groups = False
me_untitled_003.update()
me_untitled_003.normals_split_custom_set([tuple(v) for v in zip(*[iter([0.0, 0.0, 1.0, 0.0, 0.0, 1.0, 0.0, 0.0, 1.0, 0.0, 0.0, 1.0, 0.0, 1.0, 0.0, 0.0, 1.0, 0.0, 0.0, 1.0, 0.0, 0.0, 1.0, 0.0, 0.0, 0.0, -1.0, 0.0, 0.0, -1.0, 0.0, 0.0, -1.0, 0.0, 0.0, -1.0, 1.0, 0.0, 0.0, 1.0, 0.0, 0.0, 1.0, 0.0, 0.0, 1.0, 0.0, 0.0, -1.0, 0.0, 0.0, -1.0, 0.0, 0.0, -1.0, 0.0, 0.0, -1.0, 0.0, 0.0, 0.0, 0.0, 1.0, 0.0, 0.0, 1.0, 0.0, 0.0, 1.0, 0.0, 0.0, 1.0, 0.0, 0.0, -1.0, 0.0, 0.0, -1.0, 0.0, 0.0, -1.0, 0.0, 0.0, -1.0, 1.0, 0.0, 0.0, 1.0, 0.0, 0.0, 1.0, 0.0, 0.0, 1.0, 0.0, 0.0, -1.0, 0.0, 0.0, -1.0, 0.0, 0.0, -1.0, 0.0, 0.0, -1.0, 0.0, 0.0, 0.0, -1.0, 0.0, 0.0, -1.0, 0.0, 0.0, -1.0, 0.0, 0.0, -1.0, 0.0])] * 3)])
me_untitled_002 = bpy.data.meshes.new('Untitled.002')
me_untitled_002.from_pydata([(-2.002, 6.0, 1.0), (1.998, 6.0, 1.0), (-2.002, 12.0, 1.0), (1.998, 12.0, 1.0), (-1.998, 12.0, -1.0), (2.002, 12.0, -1.0), (-1.998, 6.0, -1.0), (2.002, 6.0, -1.0)], [], [(0, 1, 3, 2), (2, 3, 5, 4), (4, 5, 7, 6), (6, 7, 1, 0), (1, 7, 5, 3), (6, 0, 2, 4)])
me_untitled_002.polygons.foreach_set('use_smooth', [True] * 6)
_k = set([(0, 1), (0, 2), (0, 6), (1, 3), (1, 7), (2, 3), (2, 4), (3, 5), (4, 5), (4, 6), (5, 7), (6, 7)])
me_untitled_002.attributes.new('sharp_edge', 'BOOLEAN', 'EDGE').data.foreach_set('value', [ (min(e.vertices), max(e.vertices)) in _k for e in me_untitled_002.edges])
_uv = me_untitled_002.uv_layers.new(name='map1')
_uv.uv.foreach_set('vector', [0.4658, 0.3912, 0.6076, 0.3912, 0.6076, 0.604, 0.4658, 0.604, 0.4658, 0.604, 0.6076, 0.604, 0.6078, 0.6749, 0.4659, 0.6749, 0.8204, 0.604, 0.6785, 0.604, 0.6785, 0.3912, 0.8204, 0.3912, 0.4659, 0.3203, 0.6078, 0.3203, 0.6076, 0.3912, 0.4658, 0.3912, 0.6076, 0.3912, 0.6785, 0.3912, 0.6785, 0.604, 0.6076, 0.604, 0.3949, 0.3912, 0.4658, 0.3912, 0.4658, 0.604, 0.3949, 0.604])
me_untitled_002.materials.append(mat_lambert1)
me_untitled_002.use_remesh_preserve_volume = False
me_untitled_002.use_remesh_preserve_attributes = False
me_untitled_002.use_mirror_vertex_groups = False
me_untitled_002.update()
me_untitled_002.normals_split_custom_set([tuple(v) for v in zip(*[iter([3.974e-08, 0.0, 1.0, 3.974e-08, 0.0, 1.0, 3.974e-08, 0.0, 1.0, 3.974e-08, 0.0, 1.0, 0.0, 1.0, 0.0, 0.0, 1.0, 0.0, 0.0, 1.0, 0.0, 0.0, 1.0, 0.0, -1.987e-08, 9.934e-09, -1.0, -1.987e-08, 9.934e-09, -1.0, -1.987e-08, 9.934e-09, -1.0, -1.987e-08, 9.934e-09, -1.0, 0.0, -1.0, 0.0, 0.0, -1.0, 0.0, 0.0, -1.0, 0.0, 0.0, -1.0, 0.0, 1.0, -3.974e-08, 0.00216, 1.0, -3.974e-08, 0.00216, 1.0, -3.974e-08, 0.00216, 1.0, -3.974e-08, 0.00216, -1.0, 0.0, -0.00216, -1.0, 0.0, -0.00216, -1.0, 0.0, -0.00216, -1.0, 0.0, -0.00216])] * 3)])
me_untitled_004 = bpy.data.meshes.new('Untitled.004')
me_untitled_004.from_pydata([(-2.0, 3.0, 1.0), (-1.01e-15, 3.0, 1.0), (-2.0, 6.0, 1.0), (2.091e-16, 6.0, 1.0), (-2.0, 6.0, -1.0), (2.091e-16, 6.0, -1.0), (-2.0, 3.0, -1.0), (-1.01e-15, 3.0, -1.0), (-2.0, 0.0, 1.0), (-1.638e-15, 0.0, 1.0), (-2.0, -1.192e-07, -1.0), (-1.632e-15, -1.192e-07, -1.0)], [], [(0, 1, 3, 2), (2, 3, 5, 4), (4, 5, 7, 6), (1, 7, 5, 3), (6, 0, 2, 4), (8, 9, 1, 0), (10, 8, 0, 6), (6, 7, 11, 10), (9, 11, 7, 1), (9, 8, 10, 11)])
me_untitled_004.polygons.foreach_set('use_smooth', [True] * 10)
_k = set([(0, 2), (0, 8), (1, 3), (1, 9), (2, 3), (2, 4), (3, 5), (4, 5), (4, 6), (5, 7), (6, 10), (7, 11), (8, 9), (8, 10), (9, 11), (10, 11)])
me_untitled_004.attributes.new('sharp_edge', 'BOOLEAN', 'EDGE').data.foreach_set('value', [ (min(e.vertices), max(e.vertices)) in _k for e in me_untitled_004.edges])
_uv = me_untitled_004.uv_layers.new(name='map1')
_uv.uv.foreach_set('vector', [0.3481, 0.1848, 0.4175, 0.1848, 0.4175, 0.2889, 0.3481, 0.2889, 0.3481, 0.2889, 0.4175, 0.2889, 0.4175, 0.3583, 0.3481, 0.3583, 0.5563, 0.2889, 0.4869, 0.2889, 0.4869, 0.1848, 0.5563, 0.1848, 0.4175, 0.1848, 0.4869, 0.1848, 0.4869, 0.2889, 0.4175, 0.2889, 0.2788, 0.1848, 0.3481, 0.1848, 0.3481, 0.2889, 0.2788, 0.2889, 0.3481, 0.08068, 0.4175, 0.08068, 0.4175, 0.1848, 0.3481, 0.1848, 0.2788, 0.08068, 0.3481, 0.08068, 0.3481, 0.1848, 0.2788, 0.1848, 0.5563, 0.1848, 0.4869, 0.1848, 0.4869, 0.08068, 0.5563, 0.08068, 0.4175, 0.08068, 0.4869, 0.08068, 0.4869, 0.1848, 0.4175, 0.1848, 0.4175, 0.08068, 0.3481, 0.08068, 0.3481, 0.01129, 0.4175, 0.01129])
me_untitled_004.materials.append(mat_lambert1)
me_untitled_004.use_remesh_preserve_volume = False
me_untitled_004.use_remesh_preserve_attributes = False
me_untitled_004.use_mirror_vertex_groups = False
me_untitled_004.update()
me_untitled_004.normals_split_custom_set([tuple(v) for v in zip(*[iter([0.0, 0.0, 1.0, 0.0, 0.0, 1.0, 0.0, 0.0, 1.0, 0.0, 0.0, 1.0, 0.0, 1.0, 0.0, 0.0, 1.0, 0.0, 0.0, 1.0, 0.0, 0.0, 1.0, 0.0, 0.0, 0.0, -1.0, 0.0, 0.0, -1.0, 0.0, 0.0, -1.0, 0.0, 0.0, -1.0, 1.0, -3.073e-16, 7.369e-19, 1.0, -3.073e-16, 7.369e-19, 1.0, -4.062e-16, 0.0, 1.0, -4.062e-16, 0.0, -1.0, 0.0, 0.0, -1.0, 0.0, 0.0, -1.0, 0.0, 0.0, -1.0, 0.0, 0.0, 0.0, 0.0, 1.0, 0.0, 0.0, 1.0, 0.0, 0.0, 1.0, 0.0, 0.0, 1.0, -1.0, 0.0, 0.0, -1.0, 0.0, 0.0, -1.0, 0.0, 0.0, -1.0, 0.0, 0.0, 0.0, 0.0, -1.0, 0.0, 0.0, -1.0, 0.0, 0.0, -1.0, 0.0, 0.0, -1.0, 1.0, -2.083e-16, 1.474e-18, 1.0, -2.083e-16, 1.474e-18, 1.0, -3.073e-16, 7.369e-19, 1.0, -3.073e-16, 7.369e-19, 0.0, -1.0, 5.96e-08, 0.0, -1.0, 5.96e-08, 0.0, -1.0, 5.96e-08, 0.0, -1.0, 5.96e-08])] * 3)])
me_sphere = bpy.data.meshes.new('Sphere')
me_sphere.from_pydata([(0.0, -3.258e-07, -1.0), (0.03806, 0.1913, 0.9808), (0.07466, 0.3753, 0.9239), (0.1084, 0.5449, 0.8315), (0.1379, 0.6935, 0.7071), (0.1622, 0.8155, 0.5556), (0.1802, 0.9061, 0.3827), (0.1913, 0.9619, 0.1951), (0.1951, 0.9808, 7.55e-08), (0.1913, 0.9619, -0.1951), (0.1802, 0.9061, -0.3827), (0.1622, 0.8155, -0.5556), (0.1379, 0.6935, -0.7071), (0.1084, 0.5449, -0.8315), (0.07466, 0.3753, -0.9239), (0.03806, 0.1913, -0.9808), (0.07466, 0.1802, 0.9808), (0.1464, 0.3536, 0.9239), (0.2126, 0.5133, 0.8315), (0.2706, 0.6533, 0.7071), (0.3182, 0.7682, 0.5556), (0.3536, 0.8536, 0.3827), (0.3753, 0.9061, 0.1951), (0.3827, 0.9239, 7.55e-08), (0.3753, 0.9061, -0.1951), (0.3536, 0.8536, -0.3827), (0.3182, 0.7682, -0.5556), (0.2706, 0.6533, -0.7071), (0.2126, 0.5133, -0.8315), (0.1464, 0.3536, -0.9239), (0.07466, 0.1802, -0.9808), (0.1084, 0.1622, 0.9808), (0.2126, 0.3182, 0.9239), (0.3087, 0.4619, 0.8315), (0.3928, 0.5879, 0.7071), (0.4619, 0.6913, 0.5556), (0.5133, 0.7682, 0.3827), (0.5449, 0.8155, 0.1951), (0.5556, 0.8315, 7.55e-08), (0.5449, 0.8155, -0.1951), (0.5133, 0.7682, -0.3827), (0.4619, 0.6913, -0.5556), (0.3928, 0.5879, -0.7071), (0.3087, 0.4619, -0.8315), (0.2126, 0.3182, -0.9239), (0.1084, 0.1622, -0.9808), (0.1379, 0.1379, 0.9808), (0.2706, 0.2706, 0.9239), (0.3928, 0.3928, 0.8315), (0.5, 0.5, 0.7071), (0.5879, 0.5879, 0.5556), (0.6533, 0.6533, 0.3827), (0.6935, 0.6935, 0.1951), (0.7071, 0.7071, 7.55e-08), (0.6935, 0.6935, -0.1951), (0.6533, 0.6533, -0.3827), (0.5879, 0.5879, -0.5556), (0.5, 0.5, -0.7071), (0.3928, 0.3928, -0.8315), (0.2706, 0.2706, -0.9239), (0.1379, 0.1379, -0.9808), (0.1622, 0.1084, 0.9808), (0.3182, 0.2126, 0.9239), (0.4619, 0.3087, 0.8315), (0.5879, 0.3928, 0.7071), (0.6913, 0.4619, 0.5556), (0.7682, 0.5133, 0.3827), (0.8155, 0.5449, 0.1951), (0.8315, 0.5556, 7.55e-08), (0.8155, 0.5449, -0.1951), (0.7682, 0.5133, -0.3827), (0.6913, 0.4619, -0.5556), (0.5879, 0.3928, -0.7071), (0.4619, 0.3087, -0.8315), (0.3182, 0.2126, -0.9239), (0.1622, 0.1084, -0.9808), (0.1802, 0.07466, 0.9808), (0.3536, 0.1464, 0.9239), (0.5133, 0.2126, 0.8315), (0.6533, 0.2706, 0.7071), (0.7682, 0.3182, 0.5556), (0.8536, 0.3536, 0.3827), (0.9061, 0.3753, 0.1951), (0.9239, 0.3827, 7.55e-08), (0.9061, 0.3753, -0.1951), (0.8536, 0.3536, -0.3827), (0.7682, 0.3182, -0.5556), (0.6533, 0.2706, -0.7071), (0.5133, 0.2126, -0.8315), (0.3536, 0.1464, -0.9239), (0.1802, 0.07466, -0.9808), (0.1913, 0.03806, 0.9808), (0.3753, 0.07466, 0.9239), (0.5449, 0.1084, 0.8315), (0.6935, 0.1379, 0.7071), (0.8155, 0.1622, 0.5556), (0.9061, 0.1802, 0.3827), (0.9619, 0.1913, 0.1951), (0.9808, 0.1951, 7.55e-08), (0.9619, 0.1913, -0.1951), (0.9061, 0.1802, -0.3827), (0.8155, 0.1622, -0.5556), (0.6935, 0.1379, -0.7071), (0.5449, 0.1084, -0.8315), (0.3753, 0.07466, -0.9239), (0.1913, 0.03806, -0.9808), (0.1951, -3.266e-07, 0.9808), (0.3827, -3.192e-07, 0.9239), (0.5556, -3.117e-07, 0.8315), (0.7071, -3.192e-07, 0.7071), (0.8315, -3.341e-07, 0.5556), (0.9239, -2.745e-07, 0.3827), (0.9808, -3.937e-07, 0.1951), (1.0, -3.788e-07, 7.55e-08), (0.9808, -3.937e-07, -0.1951), (0.9239, -2.298e-07, -0.3827), (0.8315, -3.341e-07, -0.5556), (0.7071, -3.192e-07, -0.7071), (0.5556, -3.415e-07, -0.8315), (0.3827, -3.043e-07, -0.9239), (0.1951, -3.08e-07, -0.9808), (0.1913, -0.03806, 0.9808), (0.3753, -0.07466, 0.9239), (0.5449, -0.1084, 0.8315), (0.6935, -0.138, 0.7071), (0.8155, -0.1622, 0.5556), (0.9061, -0.1802, 0.3827), (0.9619, -0.1913, 0.1951), (0.9808, -0.1951, 7.55e-08), (0.9619, -0.1913, -0.1951), (0.9061, -0.1802, -0.3827), (0.8155, -0.1622, -0.5556), (0.6935, -0.138, -0.7071), (0.5449, -0.1084, -0.8315), (0.3753, -0.07466, -0.9239), (0.1913, -0.03806, -0.9808), (0.1802, -0.07466, 0.9808), (0.3536, -0.1464, 0.9239), (0.5133, -0.2126, 0.8315), (0.6533, -0.2706, 0.7071), (0.7682, -0.3182, 0.5556), (0.8536, -0.3536, 0.3827), (0.9061, -0.3753, 0.1951), (0.9239, -0.3827, 7.55e-08), (0.9061, -0.3753, -0.1951), (0.8536, -0.3536, -0.3827), (0.7682, -0.3182, -0.5556), (0.6533, -0.2706, -0.7071), (0.5133, -0.2126, -0.8315), (0.3536, -0.1464, -0.9239), (0.1802, -0.07466, -0.9808), (0.1622, -0.1084, 0.9808), (0.3182, -0.2126, 0.9239), (0.4619, -0.3087, 0.8315), (0.5879, -0.3928, 0.7071), (0.6913, -0.4619, 0.5556), (0.7682, -0.5133, 0.3827), (0.8155, -0.5449, 0.1951), (0.8315, -0.5556, 7.55e-08), (0.8155, -0.5449, -0.1951), (0.7682, -0.5133, -0.3827), (0.6913, -0.4619, -0.5556), (0.5879, -0.3928, -0.7071), (0.4619, -0.3087, -0.8315), (0.3182, -0.2126, -0.9239), (0.1622, -0.1084, -0.9808), (0.1379, -0.138, 0.9808), (0.2706, -0.2706, 0.9239), (0.3928, -0.3928, 0.8315), (0.5, -0.5, 0.7071), (0.5879, -0.5879, 0.5556), (0.6533, -0.6533, 0.3827), (0.6935, -0.6935, 0.1951), (0.7071, -0.7071, 7.55e-08), (0.6935, -0.6935, -0.1951), (0.6533, -0.6533, -0.3827), (0.5879, -0.5879, -0.5556), (0.5, -0.5, -0.7071), (0.3928, -0.3928, -0.8315), (0.2706, -0.2706, -0.9239), (0.1379, -0.138, -0.9808), (0.1084, -0.1622, 0.9808), (0.2126, -0.3182, 0.9239), (0.3087, -0.4619, 0.8315), (0.3928, -0.5879, 0.7071), (0.4619, -0.6913, 0.5556), (0.5133, -0.7682, 0.3827), (0.5449, -0.8155, 0.1951), (0.5556, -0.8315, 7.55e-08), (0.5449, -0.8155, -0.1951), (0.5133, -0.7682, -0.3827), (0.4619, -0.6913, -0.5556), (0.3928, -0.5879, -0.7071), (0.3087, -0.4619, -0.8315), (0.2126, -0.3182, -0.9239), (0.1084, -0.1622, -0.9808), (0.07466, -0.1802, 0.9808), (0.1464, -0.3536, 0.9239), (0.2126, -0.5133, 0.8315), (0.2706, -0.6533, 0.7071), (0.3182, -0.7682, 0.5556), (0.3536, -0.8536, 0.3827), (0.3753, -0.9061, 0.1951), (0.3827, -0.9239, 7.55e-08), (0.3753, -0.9061, -0.1951), (0.3536, -0.8536, -0.3827), (0.3182, -0.7682, -0.5556), (0.2706, -0.6533, -0.7071), (0.2126, -0.5133, -0.8315), (0.1464, -0.3536, -0.9239), (0.07466, -0.1802, -0.9808), (0.03806, -0.1913, 0.9808), (0.07466, -0.3753, 0.9239), (0.1084, -0.5449, 0.8315), (0.1379, -0.6935, 0.7071), (0.1622, -0.8155, 0.5556), (0.1802, -0.9061, 0.3827), (0.1913, -0.9619, 0.1951), (0.1951, -0.9808, 7.55e-08), (0.1913, -0.9619, -0.1951), (0.1802, -0.9061, -0.3827), (0.1622, -0.8155, -0.5556), (0.1379, -0.6935, -0.7071), (0.1084, -0.5449, -0.8315), (0.07466, -0.3753, -0.9239), (0.03806, -0.1913, -0.9808), (-7.212e-09, -0.1951, 0.9808), (4.122e-08, -0.3827, 0.9239), (2.632e-08, -0.5556, 0.8315), (-2.584e-08, -0.7071, 0.7071), (-8.544e-08, -0.8315, 0.5556), (6.357e-08, -0.9239, 0.3827), (-8.544e-08, -0.9808, 0.1951), (-1.003e-07, -1.0, 7.55e-08), (-8.544e-08, -0.9808, -0.1951), (6.357e-08, -0.9239, -0.3827), (-8.544e-08, -0.8315, -0.5556), (-2.584e-08, -0.7071, -0.7071), (-1.094e-08, -0.5556, -0.8315), (3.964e-09, -0.3827, -0.9239), (3.964e-09, -0.1951, -0.9808), (-0.03806, -0.1913, 0.9808), (-0.07466, -0.3753, 0.9239), (-0.1084, -0.5449, 0.8315), (-0.1379, -0.6935, 0.7071), (-0.1622, -0.8155, 0.5556), (-0.1802, -0.9061, 0.3827), (-0.1913, -0.9619, 0.1951), (-0.1951, -0.9808, 7.55e-08), (-0.1913, -0.9619, -0.1951), (-0.1802, -0.9061, -0.3827), (-0.1622, -0.8155, -0.5556), (-0.1379, -0.6935, -0.7071), (-0.1084, -0.5449, -0.8315), (-0.07466, -0.3753, -0.9239), (-0.03806, -0.1913, -0.9808), (-1.247e-07, -6.269e-07, 1.0), (-0.07466, -0.1802, 0.9808), (-0.1464, -0.3536, 0.9239), (-0.2126, -0.5133, 0.8315), (-0.2706, -0.6533, 0.7071), (-0.3182, -0.7682, 0.5556), (-0.3536, -0.8536, 0.3827), (-0.3753, -0.9061, 0.1951), (-0.3827, -0.9239, 7.55e-08), (-0.3753, -0.9061, -0.1951), (-0.3536, -0.8536, -0.3827), (-0.3182, -0.7682, -0.5556), (-0.2706, -0.6533, -0.7071), (-0.2126, -0.5133, -0.8315), (-0.1464, -0.3536, -0.9239), (-0.07466, -0.1802, -0.9808), (-0.1084, -0.1622, 0.9808), (-0.2126, -0.3182, 0.9239), (-0.3087, -0.4619, 0.8315), (-0.3928, -0.5879, 0.7071), (-0.4619, -0.6913, 0.5556), (-0.5133, -0.7682, 0.3827), (-0.5449, -0.8155, 0.1951), (-0.5556, -0.8315, 7.55e-08), (-0.5449, -0.8155, -0.1951), (-0.5133, -0.7682, -0.3827), (-0.4619, -0.6913, -0.5556), (-0.3928, -0.5879, -0.7071), (-0.3087, -0.4619, -0.8315), (-0.2126, -0.3182, -0.9239), (-0.1084, -0.1622, -0.9808), (-0.1379, -0.138, 0.9808), (-0.2706, -0.2706, 0.9239), (-0.3928, -0.3928, 0.8315), (-0.5, -0.5, 0.7071), (-0.5879, -0.5879, 0.5556), (-0.6533, -0.6533, 0.3827), (-0.6935, -0.6935, 0.1951), (-0.7071, -0.7071, 7.55e-08), (-0.6935, -0.6935, -0.1951), (-0.6533, -0.6533, -0.3827), (-0.5879, -0.5879, -0.5556), (-0.5, -0.5, -0.7071), (-0.3928, -0.3928, -0.8315), (-0.2706, -0.2706, -0.9239), (-0.1379, -0.1379, -0.9808), (-0.1622, -0.1084, 0.9808), (-0.3182, -0.2126, 0.9239), (-0.4619, -0.3087, 0.8315), (-0.5879, -0.3928, 0.7071), (-0.6913, -0.4619, 0.5556), (-0.7682, -0.5133, 0.3827), (-0.8155, -0.5449, 0.1951), (-0.8315, -0.5556, 7.55e-08), (-0.8155, -0.5449, -0.1951), (-0.7682, -0.5133, -0.3827), (-0.6913, -0.4619, -0.5556), (-0.5879, -0.3928, -0.7071), (-0.4619, -0.3087, -0.8315), (-0.3182, -0.2126, -0.9239), (-0.1622, -0.1084, -0.9808), (-0.1802, -0.07466, 0.9808), (-0.3536, -0.1464, 0.9239), (-0.5133, -0.2126, 0.8315), (-0.6533, -0.2706, 0.7071), (-0.7682, -0.3182, 0.5556), (-0.8536, -0.3536, 0.3827), (-0.9061, -0.3753, 0.1951), (-0.9239, -0.3827, 7.55e-08), (-0.9061, -0.3753, -0.1951), (-0.8536, -0.3536, -0.3827), (-0.7682, -0.3182, -0.5556), (-0.6533, -0.2706, -0.7071), (-0.5133, -0.2126, -0.8315), (-0.3536, -0.1464, -0.9239), (-0.1802, -0.07466, -0.9808), (-0.1913, -0.03806, 0.9808), (-0.3753, -0.07466, 0.9239), (-0.5449, -0.1084, 0.8315), (-0.6935, -0.1379, 0.7071), (-0.8155, -0.1622, 0.5556), (-0.9061, -0.1802, 0.3827), (-0.9619, -0.1913, 0.1951), (-0.9808, -0.1951, 7.55e-08), (-0.9619, -0.1913, -0.1951), (-0.9061, -0.1802, -0.3827), (-0.8155, -0.1622, -0.5556), (-0.6935, -0.1379, -0.7071), (-0.5449, -0.1084, -0.8315), (-0.3753, -0.07466, -0.9239), (-0.1913, -0.03806, -0.9808), (-0.1951, -3.117e-07, 0.9808), (-0.3827, -2.819e-07, 0.9239), (-0.5556, -2.819e-07, 0.8315), (-0.7071, -1.851e-07, 0.7071), (-0.8315, -1.404e-07, 0.5556), (-0.9239, -3.192e-07, 0.3827), (-0.9808, -9.567e-08, 0.1951), (-1.0, -1.404e-07, 7.55e-08), (-0.9808, -9.567e-08, -0.1951), (-0.9239, -3.192e-07, -0.3827), (-0.8315, -1.404e-07, -0.5556), (-0.7071, -1.851e-07, -0.7071), (-0.5556, -2.596e-07, -0.8315), (-0.3827, -2.521e-07, -0.9239), (-0.1951, -3.155e-07, -0.9808), (-0.1913, 0.03806, 0.9808), (-0.3753, 0.07466, 0.9239), (-0.5449, 0.1084, 0.8315), (-0.6935, 0.1379, 0.7071), (-0.8155, 0.1622, 0.5556), (-0.9061, 0.1802, 0.3827), (-0.9619, 0.1913, 0.1951), (-0.9808, 0.1951, 7.55e-08), (-0.9619, 0.1913, -0.1951), (-0.9061, 0.1802, -0.3827), (-0.8155, 0.1622, -0.5556), (-0.6935, 0.1379, -0.7071), (-0.5449, 0.1084, -0.8315), (-0.3753, 0.07466, -0.9239), (-0.1913, 0.03806, -0.9808), (-0.1802, 0.07466, 0.9808), (-0.3536, 0.1464, 0.9239), (-0.5133, 0.2126, 0.8315), (-0.6533, 0.2706, 0.7071), (-0.7682, 0.3182, 0.5556), (-0.8536, 0.3536, 0.3827), (-0.9061, 0.3753, 0.1951), (-0.9239, 0.3827, 7.55e-08), (-0.9061, 0.3753, -0.1951), (-0.8536, 0.3536, -0.3827), (-0.7682, 0.3182, -0.5556), (-0.6533, 0.2706, -0.7071), (-0.5133, 0.2126, -0.8315), (-0.3536, 0.1464, -0.9239), (-0.1802, 0.07466, -0.9808), (-0.1622, 0.1084, 0.9808), (-0.3182, 0.2126, 0.9239), (-0.4619, 0.3087, 0.8315), (-0.5879, 0.3928, 0.7071), (-0.6913, 0.4619, 0.5556), (-0.7682, 0.5133, 0.3827), (-0.8155, 0.5449, 0.1951), (-0.8315, 0.5556, 7.55e-08), (-0.8155, 0.5449, -0.1951), (-0.7682, 0.5133, -0.3827), (-0.6913, 0.4619, -0.5556), (-0.5879, 0.3928, -0.7071), (-0.4619, 0.3087, -0.8315), (-0.3182, 0.2126, -0.9239), (-0.1622, 0.1084, -0.9808), (-0.1379, 0.1379, 0.9808), (-0.2706, 0.2706, 0.9239), (-0.3928, 0.3928, 0.8315), (-0.5, 0.5, 0.7071), (-0.5879, 0.5879, 0.5556), (-0.6533, 0.6533, 0.3827), (-0.6935, 0.6935, 0.1951), (-0.7071, 0.7071, 7.55e-08), (-0.6935, 0.6935, -0.1951), (-0.6533, 0.6533, -0.3827), (-0.5879, 0.5879, -0.5556), (-0.5, 0.5, -0.7071), (-0.3928, 0.3928, -0.8315), (-0.2706, 0.2706, -0.9239), (-0.1379, 0.1379, -0.9808), (-0.1084, 0.1622, 0.9808), (-0.2126, 0.3182, 0.9239), (-0.3087, 0.4619, 0.8315), (-0.3928, 0.5879, 0.7071), (-0.4619, 0.6913, 0.5556), (-0.5133, 0.7682, 0.3827), (-0.5449, 0.8155, 0.1951), (-0.5556, 0.8315, 7.55e-08), (-0.5449, 0.8155, -0.1951), (-0.5133, 0.7682, -0.3827), (-0.4619, 0.6913, -0.5556), (-0.3928, 0.5879, -0.7071), (-0.3087, 0.4619, -0.8315), (-0.2126, 0.3182, -0.9239), (-0.1084, 0.1622, -0.9808), (-0.07466, 0.1802, 0.9808), (-0.1464, 0.3536, 0.9239), (-0.2126, 0.5133, 0.8315), (-0.2706, 0.6533, 0.7071), (-0.3182, 0.7682, 0.5556), (-0.3536, 0.8536, 0.3827), (-0.3753, 0.9061, 0.1951), (-0.3827, 0.9239, 7.55e-08), (-0.3753, 0.9061, -0.1951), (-0.3536, 0.8536, -0.3827), (-0.3182, 0.7682, -0.5556), (-0.2706, 0.6533, -0.7071), (-0.2126, 0.5133, -0.8315), (-0.1464, 0.3536, -0.9239), (-0.07466, 0.1802, -0.9808), (-0.03806, 0.1913, 0.9808), (-0.07466, 0.3753, 0.9239), (-0.1084, 0.5449, 0.8315), (-0.1379, 0.6935, 0.7071), (-0.1622, 0.8155, 0.5556), (-0.1802, 0.9061, 0.3827), (-0.1913, 0.9619, 0.1951), (-0.1951, 0.9808, 7.55e-08), (-0.1913, 0.9619, -0.1951), (-0.1802, 0.9061, -0.3827), (-0.1622, 0.8155, -0.5556), (-0.1379, 0.6935, -0.7071), (-0.1084, 0.5449, -0.8315), (-0.07466, 0.3753, -0.9239), (-0.03806, 0.1913, -0.9808), (3.749e-08, 0.1951, 0.9808), (7.847e-08, 0.3827, 0.9239), (1.083e-07, 0.5556, 0.8315), (1.53e-07, 0.7071, 0.7071), (2.722e-07, 0.8315, 0.5556), (6.357e-08, 0.9239, 0.3827), (2.573e-07, 0.9808, 0.1951), (2.722e-07, 1.0, 7.55e-08), (2.573e-07, 0.9808, -0.1951), (6.357e-08, 0.9239, -0.3827), (2.722e-07, 0.8315, -0.5556), (1.53e-07, 0.7071, -0.7071), (1.232e-07, 0.5556, -0.8315), (7.847e-08, 0.3827, -0.9239), (1.514e-08, 0.1951, -0.9808), (2.11, 2.3, -0.5853), (2.076, -2.492, -0.589), (-6.005, -2.492, -2.124), (-6.038, 2.3, -2.133), (2.053, 2.3, 0.06303), (2.02, -2.492, 0.05402), (-6.061, -2.492, -1.481), (-6.094, 2.3, -1.485), (0.7735, 2.3, -1.093), (-0.5731, 2.3, -1.482), (-1.928, 2.3, -1.777), (-3.289, 2.3, -1.998), (-4.658, 2.3, -2.125), (0.7508, -2.492, -1.092), (-0.5848, -2.492, -1.478), (-1.928, -2.492, -1.771), (-3.278, -2.492, -1.99), (-4.637, -2.492, -2.116), (0.6739, 2.3, 0.05432), (-0.6955, 2.3, -0.07273), (-2.057, 2.3, -0.2935), (-3.411, 2.3, -0.5887), (-4.758, 2.3, -0.9777), (0.652, -2.492, 0.04539), (-0.7061, -2.492, -0.08062), (-2.056, -2.492, -0.2996), (-3.4, -2.492, -0.5924), (-4.735, -2.492, -0.9782), (2.223, 2.029, -0.6071), (2.223, -2.222, -0.6071), (-6.144, -2.222, -2.197), (-6.144, 2.029, -2.197), (2.16, 2.029, 0.1267), (2.16, -2.222, 0.1267), (-6.208, -2.222, -1.463), (-6.208, 2.029, -1.463), (0.7406, 2.029, 0.1438), (0.7406, -2.222, 0.1438), (-0.6669, 2.029, 0.02709), (-0.6669, -2.222, 0.02709), (-2.065, 2.029, -0.1958), (-2.065, -2.222, -0.1958), (-3.456, 2.029, -0.5029), (-3.456, -2.222, -0.5029), (-4.838, 2.029, -0.9161), (-4.838, -2.222, -0.9161), (0.8534, -2.222, -1.154), (0.8534, 2.029, -1.154), (-0.5284, -2.222, -1.567), (-0.5284, 2.029, -1.567), (-1.919, -2.222, -1.875), (-1.919, 2.029, -1.875), (-3.318, -2.222, -2.097), (-3.318, 2.029, -2.097), (-4.725, -2.222, -2.214), (-4.725, 2.029, -2.214), (-4.501, 2.363, -2.06), (-5.799, 2.363, -2.068), (1.867, 2.363, -0.6119), (1.814, 2.363, -0.001853), (-4.501, -2.556, -2.06), (-5.799, -2.556, -2.068), (1.867, -2.556, -0.6119), (1.814, -2.556, -0.001854), (-5.852, -2.556, -1.458), (-5.852, 2.363, -1.458), (-4.595, 2.363, -0.9811), (-4.595, -2.556, -0.9811), (0.6101, 2.363, -1.089), (-0.657, 2.363, -1.455), (-1.932, 2.363, -1.733), (-3.212, 2.363, -1.941), (0.6101, -2.556, -1.089), (-0.657, -2.556, -1.455), (-1.932, -2.556, -1.733), (-3.212, -2.556, -1.941), (0.5164, 2.363, -0.01005), (-0.7721, 2.363, -0.1296), (-2.053, 2.363, -0.3373), (-3.328, 2.363, -0.6151), (0.5164, -2.556, -0.01005), (-0.7721, -2.556, -0.1296), (-2.053, -2.556, -0.3373), (-3.328, -2.556, -0.6151), (2.223, 1.179, -0.6071), (2.223, 0.3288, -0.6071), (2.223, -0.5215, -0.6071), (2.223, -1.372, -0.6071), (-6.144, -1.372, -2.197), (-6.144, -0.5215, -2.197), (-6.144, 0.3288, -2.197), (-6.144, 1.179, -2.197), (2.16, 1.179, 0.1267), (2.16, 0.3288, 0.1267), (2.16, -0.5215, 0.1267), (2.16, -1.372, 0.1267), (-6.208, -1.372, -1.463), (-6.208, -0.5215, -1.463), (-6.208, 0.3288, -1.463), (-6.208, 1.179, -1.463), (0.7406, 1.179, 0.1438), (0.7406, 0.3288, 0.1438), (0.7406, -0.5215, 0.1438), (0.7406, -1.372, 0.1438), (-0.6669, 1.179, 0.02709), (-0.6669, 0.3288, 0.02709), (-0.6669, -0.5215, 0.02709), (-0.6669, -1.372, 0.02709), (-2.065, 1.179, -0.1958), (-2.065, 0.3288, -0.1958), (-2.065, -0.5215, -0.1958), (-2.065, -1.372, -0.1958), (-3.456, 1.179, -0.5029), (-3.456, 0.3288, -0.5029), (-3.456, -0.5215, -0.5029), (-3.456, -1.372, -0.5029), (-4.838, 1.179, -0.9161), (-4.838, 0.3288, -0.9161), (-4.838, -0.5215, -0.9161), (-4.838, -1.372, -0.9161), (0.8534, -1.372, -1.154), (0.8534, -0.5215, -1.154), (0.8534, 0.3288, -1.154), (0.8534, 1.179, -1.154), (-0.5284, -1.372, -1.567), (-0.5284, -0.5215, -1.567), (-0.5284, 0.3288, -1.567), (-0.5284, 1.179, -1.567), (-1.919, -1.372, -1.875), (-1.919, -0.5215, -1.875), (-1.919, 0.3288, -1.875), (-1.919, 1.179, -1.875), (-3.318, -1.372, -2.097), (-3.318, -0.5215, -2.097), (-3.318, 0.3288, -2.097), (-3.318, 1.179, -2.097), (-4.725, -1.372, -2.214), (-4.725, -0.5215, -2.214), (-4.725, 0.3288, -2.214), (-4.725, 1.179, -2.214), (0.8293, -1.271, -1.904), (0.8293, -0.4881, -1.904), (0.8293, 0.2953, -1.904), (0.8293, 1.079, -1.904), (-0.4438, -1.271, -2.284), (-0.4438, -0.4881, -2.284), (-0.4438, 0.2953, -2.284), (-0.4438, 1.079, -2.284), (-1.725, -1.271, -2.567), (-1.725, -0.4881, -2.567), (-1.725, 0.2953, -2.567), (-1.725, 1.079, -2.567)], [], [(468, 467, 1, 2), (476, 475, 9, 10), (469, 468, 2, 3), (477, 476, 10, 11), (470, 469, 3, 4), (478, 477, 11, 12), (471, 470, 4, 5), (479, 478, 12, 13), (472, 471, 5, 6), (480, 479, 13, 14), (473, 472, 6, 7), (481, 480, 14, 15), (474, 473, 7, 8), (467, 256, 1), (0, 481, 15), (475, 474, 8, 9), (8, 7, 22, 23), (1, 256, 16), (0, 15, 30), (9, 8, 23, 24), (2, 1, 16, 17), (10, 9, 24, 25), (3, 2, 17, 18), (11, 10, 25, 26), (4, 3, 18, 19), (12, 11, 26, 27), (5, 4, 19, 20), (13, 12, 27, 28), (6, 5, 20, 21), (14, 13, 28, 29), (7, 6, 21, 22), (15, 14, 29, 30), (27, 26, 41, 42), (20, 19, 34, 35), (28, 27, 42, 43), (21, 20, 35, 36), (29, 28, 43, 44), (22, 21, 36, 37), (30, 29, 44, 45), (23, 22, 37, 38), (16, 256, 31), (0, 30, 45), (24, 23, 38, 39), (17, 16, 31, 32), (25, 24, 39, 40), (18, 17, 32, 33), (26, 25, 40, 41), (19, 18, 33, 34), (0, 45, 60), (39, 38, 53, 54), (32, 31, 46, 47), (40, 39, 54, 55), (33, 32, 47, 48), (41, 40, 55, 56), (34, 33, 48, 49), (42, 41, 56, 57), (35, 34, 49, 50), (43, 42, 57, 58), (36, 35, 50, 51), (44, 43, 58, 59), (37, 36, 51, 52), (45, 44, 59, 60), (38, 37, 52, 53), (31, 256, 46), (58, 57, 72, 73), (51, 50, 65, 66), (59, 58, 73, 74), (52, 51, 66, 67), (60, 59, 74, 75), (53, 52, 67, 68), (46, 256, 61), (0, 60, 75), (54, 53, 68, 69), (47, 46, 61, 62), (55, 54, 69, 70), (48, 47, 62, 63), (56, 55, 70, 71), (49, 48, 63, 64), (57, 56, 71, 72), (50, 49, 64, 65), (62, 61, 76, 77), (70, 69, 84, 85), (63, 62, 77, 78), (71, 70, 85, 86), (64, 63, 78, 79), (72, 71, 86, 87), (65, 64, 79, 80), (73, 72, 87, 88), (66, 65, 80, 81), (74, 73, 88, 89), (67, 66, 81, 82), (75, 74, 89, 90), (68, 67, 82, 83), (61, 256, 76), (0, 75, 90), (69, 68, 83, 84), (81, 80, 95, 96), (89, 88, 103, 104), (82, 81, 96, 97), (90, 89, 104, 105), (83, 82, 97, 98), (76, 256, 91), (0, 90, 105), (84, 83, 98, 99), (77, 76, 91, 92), (85, 84, 99, 100), (78, 77, 92, 93), (86, 85, 100, 101), (79, 78, 93, 94), (87, 86, 101, 102), (80, 79, 94, 95), (88, 87, 102, 103), (100, 99, 114, 115), (93, 92, 107, 108), (101, 100, 115, 116), (94, 93, 108, 109), (102, 101, 116, 117), (95, 94, 109, 110), (103, 102, 117, 118), (96, 95, 110, 111), (104, 103, 118, 119), (97, 96, 111, 112), (105, 104, 119, 120), (98, 97, 112, 113), (91, 256, 106), (0, 105, 120), (99, 98, 113, 114), (92, 91, 106, 107), (119, 118, 133, 134), (112, 111, 126, 127), (120, 119, 134, 135), (113, 112, 127, 128), (106, 256, 121), (0, 120, 135), (114, 113, 128, 129), (107, 106, 121, 122), (115, 114, 129, 130), (108, 107, 122, 123), (116, 115, 130, 131), (109, 108, 123, 124), (117, 116, 131, 132), (110, 109, 124, 125), (118, 117, 132, 133), (111, 110, 125, 126), (123, 122, 137, 138), (131, 130, 145, 146), (124, 123, 138, 139), (132, 131, 146, 147), (125, 124, 139, 140), (133, 132, 147, 148), (126, 125, 140, 141), (134, 133, 148, 149), (127, 126, 141, 142), (135, 134, 149, 150), (128, 127, 142, 143), (121, 256, 136), (0, 135, 150), (129, 128, 143, 144), (122, 121, 136, 137), (130, 129, 144, 145), (142, 141, 156, 157), (150, 149, 164, 165), (143, 142, 157, 158), (136, 256, 151), (0, 150, 165), (144, 143, 158, 159), (137, 136, 151, 152), (145, 144, 159, 160), (138, 137, 152, 153), (146, 145, 160, 161), (139, 138, 153, 154), (147, 146, 161, 162), (140, 139, 154, 155), (148, 147, 162, 163), (141, 140, 155, 156), (149, 148, 163, 164), (161, 160, 175, 176), (154, 153, 168, 169), (162, 161, 176, 177), (155, 154, 169, 170), (163, 162, 177, 178), (156, 155, 170, 171), (164, 163, 178, 179), (157, 156, 171, 172), (165, 164, 179, 180), (158, 157, 172, 173), (151, 256, 166), (0, 165, 180), (159, 158, 173, 174), (152, 151, 166, 167), (160, 159, 174, 175), (153, 152, 167, 168), (180, 179, 194, 195), (173, 172, 187, 188), (166, 256, 181), (0, 180, 195), (174, 173, 188, 189), (167, 166, 181, 182), (175, 174, 189, 190), (168, 167, 182, 183), (176, 175, 190, 191), (169, 168, 183, 184), (177, 176, 191, 192), (170, 169, 184, 185), (178, 177, 192, 193), (171, 170, 185, 186), (179, 178, 193, 194), (172, 171, 186, 187), (192, 191, 206, 207), (185, 184, 199, 200), (193, 192, 207, 208), (186, 185, 200, 201), (194, 193, 208, 209), (187, 186, 201, 202), (195, 194, 209, 210), (188, 187, 202, 203), (181, 256, 196), (0, 195, 210), (189, 188, 203, 204), (182, 181, 196, 197), (190, 189, 204, 205), (183, 182, 197, 198), (191, 190, 205, 206), (184, 183, 198, 199), (196, 256, 211), (0, 210, 225), (204, 203, 218, 219), (197, 196, 211, 212), (205, 204, 219, 220), (198, 197, 212, 213), (206, 205, 220, 221), (199, 198, 213, 214), (207, 206, 221, 222), (200, 199, 214, 215), (208, 207, 222, 223), (201, 200, 215, 216), (209, 208, 223, 224), (202, 201, 216, 217), (210, 209, 224, 225), (203, 202, 217, 218), (215, 214, 229, 230), (223, 222, 237, 238), (216, 215, 230, 231), (224, 223, 238, 239), (217, 216, 231, 232), (225, 224, 239, 240), (218, 217, 232, 233), (211, 256, 226), (0, 225, 240), (219, 218, 233, 234), (212, 211, 226, 227), (220, 219, 234, 235), (213, 212, 227, 228), (221, 220, 235, 236), (214, 213, 228, 229), (222, 221, 236, 237), (234, 233, 248, 249), (227, 226, 241, 242), (235, 234, 249, 250), (228, 227, 242, 243), (236, 235, 250, 251), (229, 228, 243, 244), (237, 236, 251, 252), (230, 229, 244, 245), (238, 237, 252, 253), (231, 230, 245, 246), (239, 238, 253, 254), (232, 231, 246, 247), (240, 239, 254, 255), (233, 232, 247, 248), (226, 256, 241), (0, 240, 255), (253, 252, 268, 269), (246, 245, 261, 262), (254, 253, 269, 270), (247, 246, 262, 263), (255, 254, 270, 271), (248, 247, 263, 264), (241, 256, 257), (0, 255, 271), (249, 248, 264, 265), (242, 241, 257, 258), (250, 249, 265, 266), (243, 242, 258, 259), (251, 250, 266, 267), (244, 243, 259, 260), (252, 251, 267, 268), (245, 244, 260, 261), (258, 257, 272, 273), (266, 265, 280, 281), (259, 258, 273, 274), (267, 266, 281, 282), (260, 259, 274, 275), (268, 267, 282, 283), (261, 260, 275, 276), (269, 268, 283, 284), (262, 261, 276, 277), (270, 269, 284, 285), (263, 262, 277, 278), (271, 270, 285, 286), (264, 263, 278, 279), (257, 256, 272), (0, 271, 286), (265, 264, 279, 280), (277, 276, 291, 292), (285, 284, 299, 300), (278, 277, 292, 293), (286, 285, 300, 301), (279, 278, 293, 294), (272, 256, 287), (0, 286, 301), (280, 279, 294, 295), (273, 272, 287, 288), (281, 280, 295, 296), (274, 273, 288, 289), (282, 281, 296, 297), (275, 274, 289, 290), (283, 282, 297, 298), (276, 275, 290, 291), (284, 283, 298, 299), (296, 295, 310, 311), (289, 288, 303, 304), (297, 296, 311, 312), (290, 289, 304, 305), (298, 297, 312, 313), (291, 290, 305, 306), (299, 298, 313, 314), (292, 291, 306, 307), (300, 299, 314, 315), (293, 292, 307, 308), (301, 300, 315, 316), (294, 293, 308, 309), (287, 256, 302), (0, 301, 316), (295, 294, 309, 310), (288, 287, 302, 303), (315, 314, 329, 330), (308, 307, 322, 323), (316, 315, 330, 331), (309, 308, 323, 324), (302, 256, 317), (0, 316, 331), (310, 309, 324, 325), (303, 302, 317, 318), (311, 310, 325, 326), (304, 303, 318, 319), (312, 311, 326, 327), (305, 304, 319, 320), (313, 312, 327, 328), (306, 305, 320, 321), (314, 313, 328, 329), (307, 306, 321, 322), (327, 326, 341, 342), (320, 319, 334, 335), (328, 327, 342, 343), (321, 320, 335, 336), (329, 328, 343, 344), (322, 321, 336, 337), (330, 329, 344, 345), (323, 322, 337, 338), (331, 330, 345, 346), (324, 323, 338, 339), (317, 256, 332), (0, 331, 346), (325, 324, 339, 340), (318, 317, 332, 333), (326, 325, 340, 341), (319, 318, 333, 334), (346, 345, 360, 361), (339, 338, 353, 354), (332, 256, 347), (0, 346, 361), (340, 339, 354, 355), (333, 332, 347, 348), (341, 340, 355, 356), (334, 333, 348, 349), (342, 341, 356, 357), (335, 334, 349, 350), (343, 342, 357, 358), (336, 335, 350, 351), (344, 343, 358, 359), (337, 336, 351, 352), (345, 344, 359, 360), (338, 337, 352, 353), (350, 349, 364, 365), (358, 357, 372, 373), (351, 350, 365, 366), (359, 358, 373, 374), (352, 351, 366, 367), (360, 359, 374, 375), (353, 352, 367, 368), (361, 360, 375, 376), (354, 353, 368, 369), (347, 256, 362), (0, 361, 376), (355, 354, 369, 370), (348, 347, 362, 363), (356, 355, 370, 371), (349, 348, 363, 364), (357, 356, 371, 372), (369, 368, 383, 384), (362, 256, 377), (0, 376, 391), (370, 369, 384, 385), (363, 362, 377, 378), (371, 370, 385, 386), (364, 363, 378, 379), (372, 371, 386, 387), (365, 364, 379, 380), (373, 372, 387, 388), (366, 365, 380, 381), (374, 373, 388, 389), (367, 366, 381, 382), (375, 374, 389, 390), (368, 367, 382, 383), (376, 375, 390, 391), (388, 387, 402, 403), (381, 380, 395, 396), (389, 388, 403, 404), (382, 381, 396, 397), (390, 389, 404, 405), (383, 382, 397, 398), (391, 390, 405, 406), (384, 383, 398, 399), (377, 256, 392), (0, 391, 406), (385, 384, 399, 400), (378, 377, 392, 393), (386, 385, 400, 401), (379, 378, 393, 394), (387, 386, 401, 402), (380, 379, 394, 395), (392, 256, 407), (0, 406, 421), (400, 399, 414, 415), (393, 392, 407, 408), (401, 400, 415, 416), (394, 393, 408, 409), (402, 401, 416, 417), (395, 394, 409, 410), (403, 402, 417, 418), (396, 395, 410, 411), (404, 403, 418, 419), (397, 396, 411, 412), (405, 404, 419, 420), (398, 397, 412, 413), (406, 405, 420, 421), (399, 398, 413, 414), (411, 410, 425, 426), (419, 418, 433, 434), (412, 411, 426, 427), (420, 419, 434, 435), (413, 412, 427, 428), (421, 420, 435, 436), (414, 413, 428, 429), (407, 256, 422), (0, 421, 436), (415, 414, 429, 430), (408, 407, 422, 423), (416, 415, 430, 431), (409, 408, 423, 424), (417, 416, 431, 432), (410, 409, 424, 425), (418, 417, 432, 433), (430, 429, 444, 445), (423, 422, 437, 438), (431, 430, 445, 446), (424, 423, 438, 439), (432, 431, 446, 447), (425, 424, 439, 440), (433, 432, 447, 448), (426, 425, 440, 441), (434, 433, 448, 449), (427, 426, 441, 442), (435, 434, 449, 450), (428, 427, 442, 443), (436, 435, 450, 451), (429, 428, 443, 444), (422, 256, 437), (0, 436, 451), (449, 448, 463, 464), (442, 441, 456, 457), (450, 449, 464, 465), (443, 442, 457, 458), (451, 450, 465, 466), (444, 443, 458, 459), (437, 256, 452), (0, 451, 466), (445, 444, 459, 460), (438, 437, 452, 453), (446, 445, 460, 461), (439, 438, 453, 454), (447, 446, 461, 462), (440, 439, 454, 455), (448, 447, 462, 463), (441, 440, 455, 456), (461, 460, 475, 476), (454, 453, 468, 469), (462, 461, 476, 477), (455, 454, 469, 470), (463, 462, 477, 478), (456, 455, 470, 471), (464, 463, 478, 479), (457, 456, 471, 472), (465, 464, 479, 480), (458, 457, 472, 473), (466, 465, 480, 481), (459, 458, 473, 474), (452, 256, 467), (0, 466, 481), (460, 459, 474, 475), (453, 452, 467, 468), (536, 499, 484, 512), (527, 516, 488, 509), (511, 515, 487, 483), (482, 490, 550, 540), (513, 517, 489, 485), (503, 502, 560, 561), (502, 501, 559, 560), (509, 488, 546, 549), (501, 500, 558, 559), (489, 504, 548, 547), (500, 486, 541, 558), (499, 498, 557, 542), (485, 489, 547, 539), (498, 497, 556, 557), (488, 484, 543, 546), (497, 496, 555, 556), (515, 519, 505, 487), (519, 521, 506, 505), (521, 523, 507, 506), (523, 525, 508, 507), (525, 527, 509, 508), (511, 483, 495, 528), (528, 495, 496, 530), (530, 496, 497, 532), (532, 497, 498, 534), (534, 498, 499, 536), (493, 535, 537, 494), (614, 534, 536, 618), (492, 533, 535, 493), (610, 532, 534, 614), (491, 531, 533, 492), (606, 530, 532, 610), (490, 529, 531, 491), (602, 528, 530, 606), (482, 510, 529, 490), (569, 511, 528, 602), (503, 504, 526, 524), (597, 601, 527, 525), (502, 503, 524, 522), (593, 597, 525, 523), (501, 502, 522, 520), (589, 593, 523, 521), (500, 501, 520, 518), (585, 589, 521, 519), (486, 500, 518, 514), (577, 585, 519, 515), (484, 488, 516, 512), (573, 581, 517, 513), (482, 486, 514, 510), (569, 577, 515, 511), (504, 489, 517, 526), (601, 578, 516, 527), (494, 537, 513, 485), (618, 536, 512, 570), (542, 549, 546, 543), (548, 538, 539, 547), (541, 540, 550, 558), (558, 550, 551, 559), (559, 551, 552, 560), (560, 552, 553, 561), (561, 553, 538, 548), (544, 545, 562, 554), (554, 562, 563, 555), (555, 563, 564, 556), (556, 564, 565, 557), (557, 565, 549, 542), (504, 503, 561, 548), (490, 491, 551, 550), (487, 505, 562, 545), (491, 492, 552, 551), (494, 485, 539, 538), (505, 506, 563, 562), (492, 493, 553, 552), (486, 482, 540, 541), (506, 507, 564, 563), (493, 494, 538, 553), (484, 499, 542, 543), (507, 508, 565, 564), (495, 483, 544, 554), (483, 487, 545, 544), (508, 509, 549, 565), (496, 495, 554, 555), (537, 621, 573, 513), (621, 620, 572, 573), (620, 619, 571, 572), (619, 618, 570, 571), (526, 517, 581, 598), (598, 581, 580, 599), (599, 580, 579, 600), (600, 579, 578, 601), (510, 514, 574, 566), (566, 574, 575, 567), (567, 575, 576, 568), (568, 576, 577, 569), (512, 516, 578, 570), (570, 578, 579, 571), (571, 579, 580, 572), (572, 580, 581, 573), (514, 518, 582, 574), (574, 582, 583, 575), (575, 583, 584, 576), (576, 584, 585, 577), (518, 520, 586, 582), (582, 586, 587, 583), (583, 587, 588, 584), (584, 588, 589, 585), (520, 522, 590, 586), (586, 590, 591, 587), (587, 591, 592, 588), (588, 592, 593, 589), (522, 524, 594, 590), (590, 594, 595, 591), (591, 595, 596, 592), (592, 596, 597, 593), (524, 526, 598, 594), (594, 598, 599, 595), (595, 599, 600, 596), (596, 600, 601, 597), (510, 566, 605, 529), (566, 567, 604, 605), (567, 568, 603, 604), (568, 569, 602, 603), (529, 605, 609, 531), (611, 607, 627, 631), (604, 603, 607, 608), (603, 602, 622, 623), (531, 609, 613, 533), (607, 603, 623, 627), (608, 607, 611, 612), (612, 613, 633, 632), (533, 613, 617, 535), (613, 612, 616, 617), (612, 611, 615, 616), (611, 610, 614, 615), (535, 617, 621, 537), (617, 616, 620, 621), (616, 615, 619, 620), (615, 614, 618, 619), (625, 624, 628, 629), (623, 622, 626, 627), (629, 628, 632, 633), (627, 626, 630, 631), (602, 606, 626, 622), (609, 605, 625, 629), (610, 611, 631, 630), (606, 610, 630, 626), (613, 609, 629, 633), (605, 604, 624, 625), (604, 608, 628, 624), (608, 612, 632, 628)])
me_sphere.polygons.foreach_set('material_index', [0, 0, 0, 0, 0, 0, 0, 0, 0, 0, 0, 0, 0, 0, 0, 0, 0, 0, 0, 0, 0, 0, 0, 0, 0, 0, 0, 0, 0, 0, 0, 0, 0, 0, 0, 0, 0, 0, 0, 0, 0, 0, 0, 0, 0, 0, 0, 0, 0, 0, 0, 0, 0, 0, 0, 0, 0, 0, 0, 0, 0, 0, 0, 0, 0, 0, 0, 0, 0, 0, 0, 0, 0, 0, 0, 0, 0, 0, 0, 0, 0, 0, 0, 0, 0, 0, 0, 0, 0, 0, 0, 0, 0, 0, 0, 0, 0, 0, 0, 0, 0, 0, 0, 0, 0, 0, 0, 0, 0, 0, 0, 0, 0, 0, 0, 0, 0, 0, 0, 0, 0, 0, 0, 0, 0, 0, 0, 0, 0, 0, 0, 0, 0, 0, 0, 0, 0, 0, 0, 0, 0, 0, 0, 0, 0, 0, 0, 0, 0, 0, 0, 0, 0, 0, 0, 0, 0, 0, 0, 0, 0, 0, 0, 0, 0, 0, 0, 0, 0, 0, 0, 0, 0, 0, 0, 0, 0, 0, 0, 0, 0, 0, 0, 0, 0, 0, 0, 0, 0, 0, 0, 0, 0, 0, 0, 0, 0, 0, 0, 0, 0, 0, 0, 0, 0, 0, 0, 0, 0, 0, 0, 0, 0, 0, 0, 0, 0, 0, 0, 0, 0, 0, 0, 0, 0, 0, 0, 0, 0, 0, 0, 0, 0, 0, 0, 0, 0, 0, 0, 0, 0, 0, 0, 0, 0, 0, 0, 0, 0, 0, 0, 0, 0, 0, 0, 0, 0, 0, 0, 0, 0, 0, 0, 0, 0, 0, 0, 0, 0, 0, 0, 0, 0, 0, 0, 0, 0, 0, 0, 0, 0, 0, 0, 0, 0, 0, 0, 0, 0, 0, 0, 0, 0, 0, 0, 0, 0, 0, 0, 0, 0, 0, 0, 0, 0, 0, 0, 0, 0, 0, 0, 0, 0, 0, 0, 0, 0, 0, 0, 0, 0, 0, 0, 0, 0, 0, 0, 0, 0, 0, 0, 0, 0, 0, 0, 0, 0, 0, 0, 0, 0, 0, 0, 0, 0, 0, 0, 0, 0, 0, 0, 0, 0, 0, 0, 0, 0, 0, 0, 0, 0, 0, 0, 0, 0, 0, 0, 0, 0, 0, 0, 0, 0, 0, 0, 0, 0, 0, 0, 0, 0, 0, 0, 0, 0, 0, 0, 0, 0, 0, 0, 0, 0, 0, 0, 0, 0, 0, 0, 0, 0, 0, 0, 0, 0, 0, 0, 0, 0, 0, 0, 0, 0, 0, 0, 0, 0, 0, 0, 0, 0, 0, 0, 0, 0, 0, 0, 0, 0, 0, 0, 0, 0, 0, 0, 0, 0, 0, 0, 0, 0, 0, 0, 0, 0, 0, 0, 0, 0, 0, 0, 0, 0, 0, 0, 0, 0, 0, 0, 0, 0, 0, 0, 0, 0, 0, 0, 0, 0, 0, 0, 0, 0, 0, 0, 0, 0, 0, 0, 0, 0, 0, 0, 0, 0, 0, 0, 0, 0, 0, 0, 0, 0, 0, 0, 0, 0, 0, 0, 0, 0, 0, 0, 0, 0, 0, 0, 0, 0, 0, 0, 0, 2, 2, 2, 1, 2, 1, 1, 1, 1, 1, 1, 1, 1, 1, 1, 1, 2, 2, 2, 2, 2, 2, 2, 2, 2, 2, 2, 1, 2, 1, 2, 1, 2, 1, 2, 1, 2, 3, 2, 3, 2, 3, 2, 3, 2, 3, 2, 1, 2, 1, 2, 3, 2, 1, 1, 1, 1, 1, 1, 1, 1, 1, 1, 1, 1, 1, 1, 1, 1, 1, 1, 1, 1, 1, 1, 1, 1, 1, 1, 1, 1, 1, 1, 1, 1, 1, 3, 3, 3, 3, 1, 1, 1, 1, 1, 1, 1, 1, 3, 3, 3, 3, 3, 1, 1, 1, 3, 3, 3, 3, 3, 3, 3, 3, 3, 3, 3, 3, 1, 1, 1, 1, 1, 1, 1, 1, 1, 1, 1, 1, 1, 1, 1, 1, 1, 1, 1, 1, 1, 1, 1, 1, 1, 1, 1, 1, 1, 1, 1, 1])
me_sphere.materials.append(mat_material_001)
me_sphere.materials.append(mat_material_002)
me_sphere.materials.append(mat_whiute)
me_sphere.materials.append(mat_dark)
me_sphere.use_remesh_preserve_volume = False
me_sphere.use_remesh_preserve_attributes = False
me_sphere.use_mirror_vertex_groups = False
me_sphere.update()
me_untitled_011 = bpy.data.meshes.new('Untitled.011')
me_untitled_011.from_pydata([(2.0, 9.0, 1.0), (4.0, 9.0, 1.0), (2.0, 12.0, 1.0), (4.0, 12.0, 1.0), (2.0, 12.0, -1.0), (4.0, 12.0, -1.0), (2.0, 9.0, -1.0), (4.0, 9.0, -1.0), (2.0, 6.0, 1.0), (4.0, 6.0, 1.0), (2.0, 6.0, -1.0), (4.0, 6.0, -1.0)], [], [(0, 1, 3, 2), (2, 3, 5, 4), (4, 5, 7, 6), (1, 7, 5, 3), (6, 0, 2, 4), (8, 9, 1, 0), (6, 7, 11, 10), (9, 11, 7, 1), (10, 8, 0, 6), (9, 8, 10, 11)])
me_untitled_011.polygons.foreach_set('use_smooth', [True] * 10)
_k = set([(0, 2), (0, 8), (1, 3), (1, 9), (2, 3), (2, 4), (3, 5), (4, 5), (4, 6), (5, 7), (6, 10), (7, 11), (8, 9), (8, 10), (9, 11), (10, 11)])
me_untitled_011.attributes.new('sharp_edge', 'BOOLEAN', 'EDGE').data.foreach_set('value', [ (min(e.vertices), max(e.vertices)) in _k for e in me_untitled_011.edges])
_uv = me_untitled_011.uv_layers.new(name='map1')
_uv.uv.foreach_set('vector', [0.8334, 0.8045, 0.9028, 0.8045, 0.9028, 0.9086, 0.8334, 0.9086, 0.8334, 0.9086, 0.9028, 0.9086, 0.9028, 0.978, 0.8334, 0.978, 0.764, 0.9086, 0.6946, 0.9086, 0.6946, 0.8045, 0.764, 0.8045, 0.9028, 0.8045, 0.9722, 0.8045, 0.9722, 0.9086, 0.9028, 0.9086, 0.764, 0.8045, 0.8334, 0.8045, 0.8334, 0.9086, 0.764, 0.9086, 0.8334, 0.7004, 0.9028, 0.7004, 0.9028, 0.8045, 0.8334, 0.8045, 0.764, 0.8045, 0.6946, 0.8045, 0.6946, 0.7004, 0.764, 0.7004, 0.9028, 0.7004, 0.9722, 0.7004, 0.9722, 0.8045, 0.9028, 0.8045, 0.764, 0.7004, 0.8334, 0.7004, 0.8334, 0.8045, 0.764, 0.8045, 0.9028, 0.7004, 0.8334, 0.7004, 0.8334, 0.631, 0.9028, 0.631])
me_untitled_011.materials.append(mat_women)
me_untitled_011.use_remesh_preserve_volume = False
me_untitled_011.use_remesh_preserve_attributes = False
me_untitled_011.use_mirror_vertex_groups = False
me_untitled_011.update()
me_untitled_011.normals_split_custom_set([tuple(v) for v in zip(*[iter([0.0, 0.0, 1.0, 0.0, 0.0, 1.0, 0.0, 0.0, 1.0, 0.0, 0.0, 1.0, 0.0, 1.0, 0.0, 0.0, 1.0, 0.0, 0.0, 1.0, 0.0, 0.0, 1.0, 0.0, 0.0, 0.0, -1.0, 0.0, 0.0, -1.0, 0.0, 0.0, -1.0, 0.0, 0.0, -1.0, 1.0, 0.0, 0.0, 1.0, 0.0, 0.0, 1.0, 0.0, 0.0, 1.0, 0.0, 0.0, -1.0, 0.0, 0.0, -1.0, 0.0, 0.0, -1.0, 0.0, 0.0, -1.0, 0.0, 0.0, 0.0, 0.0, 1.0, 0.0, 0.0, 1.0, 0.0, 0.0, 1.0, 0.0, 0.0, 1.0, 0.0, 0.0, -1.0, 0.0, 0.0, -1.0, 0.0, 0.0, -1.0, 0.0, 0.0, -1.0, 1.0, 0.0, 0.0, 1.0, 0.0, 0.0, 1.0, 0.0, 0.0, 1.0, 0.0, 0.0, -1.0, 0.0, 0.0, -1.0, 0.0, 0.0, -1.0, 0.0, 0.0, -1.0, 0.0, 0.0, 0.0, -1.0, 0.0, 0.0, -1.0, 0.0, 0.0, -1.0, 0.0, 0.0, -1.0, 0.0])] * 3)])
me_untitled_010 = bpy.data.meshes.new('Untitled.010')
me_untitled_010.from_pydata([(-4.0, 9.0, 1.0), (-2.0, 9.0, 1.0), (-4.0, 12.0, 1.0), (-2.0, 12.0, 1.0), (-4.0, 12.0, -1.0), (-2.0, 12.0, -1.0), (-4.0, 9.0, -1.0), (-2.0, 9.0, -1.0), (-4.0, 6.0, 1.0), (-2.0, 6.0, 1.0), (-4.0, 6.0, -1.0), (-2.0, 6.0, -1.0)], [], [(0, 1, 3, 2), (2, 3, 5, 4), (4, 5, 7, 6), (1, 7, 5, 3), (6, 0, 2, 4), (8, 9, 1, 0), (6, 7, 11, 10), (9, 11, 7, 1), (10, 8, 0, 6), (11, 9, 8, 10)])
me_untitled_010.polygons.foreach_set('use_smooth', [True] * 10)
_k = set([(0, 2), (0, 8), (1, 3), (1, 9), (2, 3), (2, 4), (3, 5), (4, 5), (4, 6), (5, 7), (6, 10), (7, 11), (8, 9), (8, 10), (9, 11), (10, 11)])
me_untitled_010.attributes.new('sharp_edge', 'BOOLEAN', 'EDGE').data.foreach_set('value', [ (min(e.vertices), max(e.vertices)) in _k for e in me_untitled_010.edges])
_uv = me_untitled_010.uv_layers.new(name='map1')
_uv.uv.foreach_set('vector', [0.1109, 0.4251, 0.1803, 0.4251, 0.1803, 0.5292, 0.1109, 0.5292, 0.1109, 0.5292, 0.1803, 0.5292, 0.1803, 0.5986, 0.1109, 0.5986, 0.3191, 0.5292, 0.2497, 0.5292, 0.2497, 0.4251, 0.3191, 0.4251, 0.1803, 0.4251, 0.2497, 0.4251, 0.2497, 0.5292, 0.1803, 0.5292, 0.04151, 0.4251, 0.1109, 0.4251, 0.1109, 0.5292, 0.04151, 0.5292, 0.1109, 0.321, 0.1803, 0.321, 0.1803, 0.4251, 0.1109, 0.4251, 0.3191, 0.4251, 0.2497, 0.4251, 0.2497, 0.321, 0.3191, 0.321, 0.1803, 0.321, 0.2497, 0.321, 0.2497, 0.4251, 0.1803, 0.4251, 0.04151, 0.321, 0.1109, 0.321, 0.1109, 0.4251, 0.04151, 0.4251, 0.1803, 0.2516, 0.1803, 0.321, 0.1109, 0.321, 0.1109, 0.2516])
me_untitled_010.materials.append(mat_women)
me_untitled_010.use_remesh_preserve_volume = False
me_untitled_010.use_remesh_preserve_attributes = False
me_untitled_010.use_mirror_vertex_groups = False
me_untitled_010.update()
me_untitled_010.normals_split_custom_set([tuple(v) for v in zip(*[iter([0.0, 0.0, 1.0, 0.0, 0.0, 1.0, 0.0, 0.0, 1.0, 0.0, 0.0, 1.0, 0.0, 1.0, 0.0, 0.0, 1.0, 0.0, 0.0, 1.0, 0.0, 0.0, 1.0, 0.0, 0.0, 0.0, -1.0, 0.0, 0.0, -1.0, 0.0, 0.0, -1.0, 0.0, 0.0, -1.0, 1.0, 0.0, 0.0, 1.0, 0.0, 0.0, 1.0, 0.0, 0.0, 1.0, 0.0, 0.0, -1.0, 0.0, 0.0, -1.0, 0.0, 0.0, -1.0, 0.0, 0.0, -1.0, 0.0, 0.0, 0.0, 0.0, 1.0, 0.0, 0.0, 1.0, 0.0, 0.0, 1.0, 0.0, 0.0, 1.0, 0.0, 0.0, -1.0, 0.0, 0.0, -1.0, 0.0, 0.0, -1.0, 0.0, 0.0, -1.0, 1.0, 0.0, 0.0, 1.0, 0.0, 0.0, 1.0, 0.0, 0.0, 1.0, 0.0, 0.0, -1.0, 0.0, 0.0, -1.0, 0.0, 0.0, -1.0, 0.0, 0.0, -1.0, 0.0, 0.0, 0.0, -1.0, 0.0, 0.0, -1.0, 0.0, 0.0, -1.0, 0.0, 0.0, -1.0, 0.0])] * 3)])
me_untitled_009 = bpy.data.meshes.new('Untitled.009')
me_untitled_009.from_pydata([(-2.002, 6.0, 1.0), (1.998, 6.0, 1.0), (-2.002, 12.0, 1.0), (1.998, 12.0, 1.0), (-1.998, 12.0, -1.0), (2.002, 12.0, -1.0), (-1.998, 6.0, -1.0), (2.002, 6.0, -1.0)], [], [(0, 1, 3, 2), (2, 3, 5, 4), (4, 5, 7, 6), (6, 7, 1, 0), (1, 7, 5, 3), (6, 0, 2, 4)])
me_untitled_009.polygons.foreach_set('use_smooth', [True] * 6)
_k = set([(0, 1), (0, 2), (0, 6), (1, 3), (1, 7), (2, 3), (2, 4), (3, 5), (4, 5), (4, 6), (5, 7), (6, 7)])
me_untitled_009.attributes.new('sharp_edge', 'BOOLEAN', 'EDGE').data.foreach_set('value', [ (min(e.vertices), max(e.vertices)) in _k for e in me_untitled_009.edges])
_uv = me_untitled_009.uv_layers.new(name='map1')
_uv.uv.foreach_set('vector', [0.4658, 0.3912, 0.6076, 0.3912, 0.6076, 0.604, 0.4658, 0.604, 0.4658, 0.604, 0.6076, 0.604, 0.6078, 0.6749, 0.4659, 0.6749, 0.8204, 0.604, 0.6785, 0.604, 0.6785, 0.3912, 0.8204, 0.3912, 0.4659, 0.3203, 0.6078, 0.3203, 0.6076, 0.3912, 0.4658, 0.3912, 0.6076, 0.3912, 0.6785, 0.3912, 0.6785, 0.604, 0.6076, 0.604, 0.3949, 0.3912, 0.4658, 0.3912, 0.4658, 0.604, 0.3949, 0.604])
me_untitled_009.materials.append(mat_women)
me_untitled_009.use_remesh_preserve_volume = False
me_untitled_009.use_remesh_preserve_attributes = False
me_untitled_009.use_mirror_vertex_groups = False
me_untitled_009.update()
me_untitled_009.normals_split_custom_set([tuple(v) for v in zip(*[iter([3.974e-08, 0.0, 1.0, 3.974e-08, 0.0, 1.0, 3.974e-08, 0.0, 1.0, 3.974e-08, 0.0, 1.0, 0.0, 1.0, 0.0, 0.0, 1.0, 0.0, 0.0, 1.0, 0.0, 0.0, 1.0, 0.0, -1.987e-08, 9.934e-09, -1.0, -1.987e-08, 9.934e-09, -1.0, -1.987e-08, 9.934e-09, -1.0, -1.987e-08, 9.934e-09, -1.0, 0.0, -1.0, 0.0, 0.0, -1.0, 0.0, 0.0, -1.0, 0.0, 0.0, -1.0, 0.0, 1.0, -3.974e-08, 0.00216, 1.0, -3.974e-08, 0.00216, 1.0, -3.974e-08, 0.00216, 1.0, -3.974e-08, 0.00216, -1.0, 0.0, -0.00216, -1.0, 0.0, -0.00216, -1.0, 0.0, -0.00216, -1.0, 0.0, -0.00216])] * 3)])
me_untitled_008 = bpy.data.meshes.new('Untitled.008')
me_untitled_008.from_pydata([(-2.0, 12.0, 2.0), (2.0, 12.0, 2.0), (-2.0, 16.0, 2.0), (2.0, 16.0, 2.0), (-2.0, 16.0, -2.0), (2.0, 16.0, -2.0), (-2.0, 12.0, -2.0), (2.0, 12.0, -2.0)], [], [(0, 1, 3, 2), (2, 3, 5, 4), (4, 5, 7, 6), (6, 7, 1, 0), (1, 7, 5, 3), (6, 0, 2, 4)])
me_untitled_008.polygons.foreach_set('use_smooth', [True] * 6)
_k = set([(0, 1), (0, 2), (0, 6), (1, 3), (1, 7), (2, 3), (2, 4), (3, 5), (4, 5), (4, 6), (5, 7), (6, 7)])
me_untitled_008.attributes.new('sharp_edge', 'BOOLEAN', 'EDGE').data.foreach_set('value', [ (min(e.vertices), max(e.vertices)) in _k for e in me_untitled_008.edges])
_uv = me_untitled_008.uv_layers.new(name='map1')
_uv.uv.foreach_set('vector', [0.2142, 0.7037, 0.3555, 0.7037, 0.3555, 0.845, 0.2142, 0.845, 0.2142, 0.845, 0.3555, 0.845, 0.3555, 0.9863, 0.2142, 0.9863, 0.6381, 0.845, 0.4968, 0.845, 0.4968, 0.7037, 0.6381, 0.7037, 0.2142, 0.5624, 0.3555, 0.5624, 0.3555, 0.7037, 0.2142, 0.7037, 0.3555, 0.7037, 0.4968, 0.7037, 0.4968, 0.845, 0.3555, 0.845, 0.07294, 0.7037, 0.2142, 0.7037, 0.2142, 0.845, 0.07294, 0.845])
me_untitled_008.materials.append(mat_women)
me_untitled_008.use_remesh_preserve_volume = False
me_untitled_008.use_remesh_preserve_attributes = False
me_untitled_008.use_mirror_vertex_groups = False
me_untitled_008.update()
me_untitled_008.normals_split_custom_set([tuple(v) for v in zip(*[iter([0.0, 0.0, 1.0, 0.0, 0.0, 1.0, 0.0, 0.0, 1.0, 0.0, 0.0, 1.0, 0.0, 1.0, 0.0, 0.0, 1.0, 0.0, 0.0, 1.0, 0.0, 0.0, 1.0, 0.0, 0.0, 0.0, -1.0, 0.0, 0.0, -1.0, 0.0, 0.0, -1.0, 0.0, 0.0, -1.0, 0.0, -1.0, 0.0, 0.0, -1.0, 0.0, 0.0, -1.0, 0.0, 0.0, -1.0, 0.0, 1.0, 0.0, 0.0, 1.0, 0.0, 0.0, 1.0, 0.0, 0.0, 1.0, 0.0, 0.0, -1.0, 0.0, 0.0, -1.0, 0.0, 0.0, -1.0, 0.0, 0.0, -1.0, 0.0, 0.0])] * 3)])
me_untitled_007 = bpy.data.meshes.new('Untitled.007')
me_untitled_007.from_pydata([(6.798e-16, 3.0, 1.0), (2.0, 3.0, 1.0), (9.91e-17, 6.0, 1.0), (2.0, 6.0, 1.0), (9.91e-17, 6.0, -1.0), (2.0, 6.0, -1.0), (6.798e-16, 3.0, -1.0), (2.0, 3.0, -1.0), (9.588e-16, 0.0, 1.0), (2.0, 0.0, 1.0), (9.681e-16, 0.0, -1.0), (2.0, 0.0, -1.0)], [], [(0, 1, 3, 2), (2, 3, 5, 4), (4, 5, 7, 6), (1, 7, 5, 3), (6, 0, 2, 4), (8, 9, 1, 0), (6, 7, 11, 10), (9, 11, 7, 1), (10, 8, 0, 6), (9, 8, 10, 11)])
me_untitled_007.polygons.foreach_set('use_smooth', [True] * 10)
_k = set([(0, 2), (0, 8), (1, 3), (1, 9), (2, 3), (2, 4), (3, 5), (4, 5), (4, 6), (5, 7), (6, 10), (7, 11), (8, 9), (8, 10), (9, 11), (10, 11)])
me_untitled_007.attributes.new('sharp_edge', 'BOOLEAN', 'EDGE').data.foreach_set('value', [ (min(e.vertices), max(e.vertices)) in _k for e in me_untitled_007.edges])
_uv = me_untitled_007.uv_layers.new(name='map1')
_uv.uv.foreach_set('vector', [0.8393, 0.2038, 0.9087, 0.2038, 0.9087, 0.3079, 0.8393, 0.3079, 0.8393, 0.3079, 0.9087, 0.3079, 0.9087, 0.3773, 0.8393, 0.3773, 0.7699, 0.3079, 0.7005, 0.3079, 0.7005, 0.2038, 0.7699, 0.2038, 0.9087, 0.2038, 0.9781, 0.2038, 0.9781, 0.3079, 0.9087, 0.3079, 0.7699, 0.2038, 0.8393, 0.2038, 0.8393, 0.3079, 0.7699, 0.3079, 0.8393, 0.09972, 0.9087, 0.09972, 0.9087, 0.2038, 0.8393, 0.2038, 0.7699, 0.2038, 0.7005, 0.2038, 0.7005, 0.09972, 0.7699, 0.09972, 0.9087, 0.09972, 0.9781, 0.09972, 0.9781, 0.2038, 0.9087, 0.2038, 0.7699, 0.09972, 0.8393, 0.09972, 0.8393, 0.2038, 0.7699, 0.2038, 0.9087, 0.09972, 0.8393, 0.09972, 0.8393, 0.03032, 0.9087, 0.03032])
me_untitled_007.materials.append(mat_women)
me_untitled_007.use_remesh_preserve_volume = False
me_untitled_007.use_remesh_preserve_attributes = False
me_untitled_007.use_mirror_vertex_groups = False
me_untitled_007.update()
me_untitled_007.normals_split_custom_set([tuple(v) for v in zip(*[iter([0.0, 0.0, 1.0, 0.0, 0.0, 1.0, 0.0, 0.0, 1.0, 0.0, 0.0, 1.0, 0.0, 1.0, 0.0, 0.0, 1.0, 0.0, 0.0, 1.0, 0.0, 0.0, 1.0, 0.0, 0.0, 0.0, -1.0, 0.0, 0.0, -1.0, 0.0, 0.0, -1.0, 0.0, 0.0, -1.0, 1.0, 0.0, 0.0, 1.0, 0.0, 0.0, 1.0, 0.0, 0.0, 1.0, 0.0, 0.0, -1.0, -1.441e-16, -1.164e-18, -1.0, -1.441e-16, -1.164e-18, -1.0, -1.936e-16, 0.0, -1.0, -1.936e-16, 0.0, 0.0, 0.0, 1.0, 0.0, 0.0, 1.0, 0.0, 0.0, 1.0, 0.0, 0.0, 1.0, 0.0, 0.0, -1.0, 0.0, 0.0, -1.0, 0.0, 0.0, -1.0, 0.0, 0.0, -1.0, 1.0, 0.0, 0.0, 1.0, 0.0, 0.0, 1.0, 0.0, 0.0, 1.0, 0.0, 0.0, -1.0, -9.453e-17, -2.328e-18, -1.0, -9.453e-17, -2.328e-18, -1.0, -1.441e-16, -1.164e-18, -1.0, -1.441e-16, -1.164e-18, 0.0, -1.0, 0.0, 0.0, -1.0, 0.0, 0.0, -1.0, 0.0, 0.0, -1.0, 0.0])] * 3)])
me_untitled_006 = bpy.data.meshes.new('Untitled.006')
me_untitled_006.from_pydata([(-2.0, 3.0, 1.0), (-1.01e-15, 3.0, 1.0), (-2.0, 6.0, 1.0), (2.091e-16, 6.0, 1.0), (-2.0, 6.0, -1.0), (2.091e-16, 6.0, -1.0), (-2.0, 3.0, -1.0), (-1.01e-15, 3.0, -1.0), (-2.0, 0.0, 1.0), (-1.638e-15, 0.0, 1.0), (-2.0, -1.192e-07, -1.0), (-1.632e-15, -1.192e-07, -1.0)], [], [(0, 1, 3, 2), (2, 3, 5, 4), (4, 5, 7, 6), (1, 7, 5, 3), (6, 0, 2, 4), (8, 9, 1, 0), (10, 8, 0, 6), (6, 7, 11, 10), (9, 11, 7, 1), (9, 8, 10, 11)])
me_untitled_006.polygons.foreach_set('use_smooth', [True] * 10)
_k = set([(0, 2), (0, 8), (1, 3), (1, 9), (2, 3), (2, 4), (3, 5), (4, 5), (4, 6), (5, 7), (6, 10), (7, 11), (8, 9), (8, 10), (9, 11), (10, 11)])
me_untitled_006.attributes.new('sharp_edge', 'BOOLEAN', 'EDGE').data.foreach_set('value', [ (min(e.vertices), max(e.vertices)) in _k for e in me_untitled_006.edges])
_uv = me_untitled_006.uv_layers.new(name='map1')
_uv.uv.foreach_set('vector', [0.3481, 0.1848, 0.4175, 0.1848, 0.4175, 0.2889, 0.3481, 0.2889, 0.3481, 0.2889, 0.4175, 0.2889, 0.4175, 0.3583, 0.3481, 0.3583, 0.5563, 0.2889, 0.4869, 0.2889, 0.4869, 0.1848, 0.5563, 0.1848, 0.4175, 0.1848, 0.4869, 0.1848, 0.4869, 0.2889, 0.4175, 0.2889, 0.2788, 0.1848, 0.3481, 0.1848, 0.3481, 0.2889, 0.2788, 0.2889, 0.3481, 0.08068, 0.4175, 0.08068, 0.4175, 0.1848, 0.3481, 0.1848, 0.2788, 0.08068, 0.3481, 0.08068, 0.3481, 0.1848, 0.2788, 0.1848, 0.5563, 0.1848, 0.4869, 0.1848, 0.4869, 0.08068, 0.5563, 0.08068, 0.4175, 0.08068, 0.4869, 0.08068, 0.4869, 0.1848, 0.4175, 0.1848, 0.4175, 0.08068, 0.3481, 0.08068, 0.3481, 0.01129, 0.4175, 0.01129])
me_untitled_006.materials.append(mat_women)
me_untitled_006.use_remesh_preserve_volume = False
me_untitled_006.use_remesh_preserve_attributes = False
me_untitled_006.use_mirror_vertex_groups = False
me_untitled_006.update()
me_untitled_006.normals_split_custom_set([tuple(v) for v in zip(*[iter([0.0, 0.0, 1.0, 0.0, 0.0, 1.0, 0.0, 0.0, 1.0, 0.0, 0.0, 1.0, 0.0, 1.0, 0.0, 0.0, 1.0, 0.0, 0.0, 1.0, 0.0, 0.0, 1.0, 0.0, 0.0, 0.0, -1.0, 0.0, 0.0, -1.0, 0.0, 0.0, -1.0, 0.0, 0.0, -1.0, 1.0, -3.073e-16, 7.369e-19, 1.0, -3.073e-16, 7.369e-19, 1.0, -4.062e-16, 0.0, 1.0, -4.062e-16, 0.0, -1.0, 0.0, 0.0, -1.0, 0.0, 0.0, -1.0, 0.0, 0.0, -1.0, 0.0, 0.0, 0.0, 0.0, 1.0, 0.0, 0.0, 1.0, 0.0, 0.0, 1.0, 0.0, 0.0, 1.0, -1.0, 0.0, 0.0, -1.0, 0.0, 0.0, -1.0, 0.0, 0.0, -1.0, 0.0, 0.0, 0.0, 0.0, -1.0, 0.0, 0.0, -1.0, 0.0, 0.0, -1.0, 0.0, 0.0, -1.0, 1.0, -2.083e-16, 1.474e-18, 1.0, -2.083e-16, 1.474e-18, 1.0, -3.073e-16, 7.369e-19, 1.0, -3.073e-16, 7.369e-19, 0.0, -1.0, 5.96e-08, 0.0, -1.0, 5.96e-08, 0.0, -1.0, 5.96e-08, 0.0, -1.0, 5.96e-08])] * 3)])
arm_armature_002 = bpy.data.armatures.new('Armature.002')  # bones are not reproduced
arm_armature = bpy.data.armatures.new('Armature')  # bones are not reproduced
arm_armature_001 = bpy.data.armatures.new('Armature.001')  # bones are not reproduced

# ---- objects
ob_armature_002 = bpy.data.objects.new('Armature.002', arm_armature_002)
ob_legright1_002 = bpy.data.objects.new('LegRight1.002', me_untitled_017)
ob_legleft1_002 = bpy.data.objects.new('LegLeft1.002', me_untitled_016)
ob_head1_002 = bpy.data.objects.new('Head1.002', me_untitled_015)
ob_body1_002 = bpy.data.objects.new('Body1.002', me_untitled_014)
ob_armright1_002 = bpy.data.objects.new('ArmRight1.002', me_untitled_013)
ob_armleft1_002 = bpy.data.objects.new('ArmLeft1.002', me_untitled_012)
ob_armature = bpy.data.objects.new('Armature', arm_armature)
ob_legleft1 = bpy.data.objects.new('LegLeft1', me_untitled_001)
ob_head1 = bpy.data.objects.new('Head1', me_untitled)
ob_armleft1 = bpy.data.objects.new('ArmLeft1', me_untitled_005)
ob_armright1 = bpy.data.objects.new('ArmRight1', me_untitled_003)
ob_body1 = bpy.data.objects.new('Body1', me_untitled_002)
ob_legright1 = bpy.data.objects.new('LegRight1', me_untitled_004)
ob_lamp = bpy.data.objects.new('Lamp', light_lamp)
ob_camera = bpy.data.objects.new('Camera', cam_camera)
ob_sphere = bpy.data.objects.new('Sphere', me_sphere)
ob_armature_001 = bpy.data.objects.new('Armature.001', arm_armature_001)
ob_armleft1_001 = bpy.data.objects.new('ArmLeft1.001', me_untitled_011)
ob_armright1_001 = bpy.data.objects.new('ArmRight1.001', me_untitled_010)
ob_body1_001 = bpy.data.objects.new('Body1.001', me_untitled_009)
ob_head1_001 = bpy.data.objects.new('Head1.001', me_untitled_008)
ob_legleft1_001 = bpy.data.objects.new('LegLeft1.001', me_untitled_007)
ob_legright1_001 = bpy.data.objects.new('LegRight1.001', me_untitled_006)

# ---- transforms, parenting, visibility, modifiers, constraints
ob_armature_002.location = (1.839, -3.862, -0.09795)
ob_armature_002.rotation_euler = (1.571, -0.0, -1.167)
ob_armature_002.scale = (0.1865, 0.1865, 0.1865)
ob_armature_002.show_in_front = True
ob_armature_002.lineart.crease_threshold = 0.0
ob_legright1_002.parent = ob_armature_002
ob_legright1_002.location = (0.0, 0.0, 0.0)
ob_legright1_002.color = (0.8, 0.8, 0.8, 1.0)
ob_legright1_002.lineart.crease_threshold = 0.0
_vg = ob_legright1_002.vertex_groups.new(name='LegR1')
for _i, _w in zip([0, 1, 2, 3, 4, 5, 6, 7, 8, 9, 10, 11], [0.4919, 0.4919, 0.9654, 0.9654, 0.9654, 0.9654, 0.4919, 0.4919, 0.01626, 0.01626, 0.01626, 0.01626]): _vg.add([_i], _w, 'REPLACE')
_vg = ob_legright1_002.vertex_groups.new(name='LegR2')
for _i, _w in zip([0, 1, 2, 3, 4, 5, 6, 7, 8, 9, 10, 11], [0.2541, 0.2541, 0.01729, 0.01729, 0.01729, 0.01729, 0.2541, 0.2541, 0.4919, 0.4919, 0.4919, 0.4919]): _vg.add([_i], _w, 'REPLACE')
_m = ob_legright1_002.modifiers.new('Armature', 'ARMATURE')
_m.object = ob_armature_002
ob_legleft1_002.parent = ob_armature_002
ob_legleft1_002.location = (0.0, 0.0, 0.0)
ob_legleft1_002.color = (0.8, 0.8, 0.8, 1.0)
ob_legleft1_002.lineart.crease_threshold = 0.0
_vg = ob_legleft1_002.vertex_groups.new(name='LegL1')
for _i, _w in zip([0, 1, 2, 3, 4, 5, 6, 7, 8, 9, 10, 11], [0.4923, 0.4914, 0.9666, 0.9642, 0.9666, 0.9642, 0.4923, 0.4914, 0.01742, 0.01517, 0.01742, 0.01517]): _vg.add([_i], _w, 'REPLACE')
_vg = ob_legleft1_002.vertex_groups.new(name='LegL2')
for _i, _w in zip([0, 1, 2, 3, 4, 5, 6, 7, 8, 9, 10, 11], [0.2539, 0.2543, 0.01672, 0.01788, 0.01672, 0.01788, 0.2539, 0.2543, 0.4913, 0.4924, 0.4913, 0.4924]): _vg.add([_i], _w, 'REPLACE')
_m = ob_legleft1_002.modifiers.new('Armature', 'ARMATURE')
_m.object = ob_armature_002
ob_head1_002.parent = ob_armature_002
ob_head1_002.location = (0.0, 0.0, 0.0)
ob_head1_002.color = (0.8, 0.8, 0.8, 1.0)
ob_head1_002.lineart.crease_threshold = 0.0
_vg = ob_head1_002.vertex_groups.new(name='Neck1')
_vg.add([0, 1, 2, 3, 4, 5, 6, 7], 1.0, 'REPLACE')
_m = ob_head1_002.modifiers.new('Armature', 'ARMATURE')
_m.object = ob_armature_002
ob_body1_002.parent = ob_armature_002
ob_body1_002.location = (0.0, 0.0, 0.0)
ob_body1_002.color = (0.8, 0.8, 0.8, 1.0)
ob_body1_002.lineart.crease_threshold = 0.0
_vg = ob_body1_002.vertex_groups.new(name='Rig1')
for _i, _w in zip([0, 1, 2, 3, 4, 5, 6, 7], [0.5805, 0.5808, 0.01965, 0.01956, 0.01956, 0.01965, 0.5808, 0.5805]): _vg.add([_i], _w, 'REPLACE')
_vg = ob_body1_002.vertex_groups.new(name='Spine1')
for _i, _w in zip([0, 1, 2, 3, 4, 5, 6, 7], [0.4033, 0.4031, 0.4902, 0.4902, 0.4902, 0.4902, 0.4031, 0.4033]): _vg.add([_i], _w, 'REPLACE')
_vg = ob_body1_002.vertex_groups.new(name='Spine2')
for _i, _w in zip([0, 1, 2, 3, 4, 5, 6, 7], [0.01617, 0.01609, 0.4902, 0.4902, 0.4902, 0.4902, 0.01609, 0.01617]): _vg.add([_i], _w, 'REPLACE')
_m = ob_body1_002.modifiers.new('Armature', 'ARMATURE')
_m.object = ob_armature_002
ob_armright1_002.parent = ob_armature_002
ob_armright1_002.location = (0.0, 0.0, 0.0)
ob_armright1_002.color = (0.8, 0.8, 0.8, 1.0)
ob_armright1_002.lineart.crease_threshold = 0.0
_vg = ob_armright1_002.vertex_groups.new(name='ArmR1')
for _i, _w in zip([0, 1, 2, 3, 4, 5, 6, 7, 8, 9, 10, 11], [0.4919, 0.5444, 0.7562, 0.9654, 0.7562, 0.9654, 0.4919, 0.5444, 0.01626, 0.01626, 0.01626, 0.01626]): _vg.add([_i], _w, 'REPLACE')
_vg = ob_armright1_002.vertex_groups.new(name='ArmR2')
for _i, _w in zip([0, 1, 2, 3, 4, 5, 6, 7, 8, 9, 10, 11], [0.2541, 0.2278, 0.1219, 0.01729, 0.1219, 0.01729, 0.2541, 0.2278, 0.4919, 0.4919, 0.4919, 0.4919]): _vg.add([_i], _w, 'REPLACE')
_m = ob_armright1_002.modifiers.new('Armature', 'ARMATURE')
_m.object = ob_armature_002
ob_armleft1_002.parent = ob_armature_002
ob_armleft1_002.location = (0.0, 0.0, 0.0)
ob_armleft1_002.color = (0.8, 0.8, 0.8, 1.0)
ob_armleft1_002.lineart.crease_threshold = 0.0
_vg = ob_armleft1_002.vertex_groups.new(name='ArmL1')
for _i, _w in zip([0, 1, 2, 3, 4, 5, 6, 7, 8, 9, 10, 11], [0.5444, 0.4919, 0.9654, 0.7562, 0.9654, 0.7562, 0.5444, 0.4919, 0.01626, 0.01626, 0.01626, 0.01626]): _vg.add([_i], _w, 'REPLACE')
_vg = ob_armleft1_002.vertex_groups.new(name='ArmL2')
for _i, _w in zip([0, 1, 2, 3, 4, 5, 6, 7, 8, 9, 10, 11], [0.2278, 0.2541, 0.01729, 0.1219, 0.01729, 0.1219, 0.2278, 0.2541, 0.4919, 0.4919, 0.4919, 0.4919]): _vg.add([_i], _w, 'REPLACE')
_m = ob_armleft1_002.modifiers.new('Armature', 'ARMATURE')
_m.object = ob_armature_002
ob_armature.location = (-3.664, -2.785, -2.182)
ob_armature.rotation_euler = (1.571, -0.0, 0.0)
ob_armature.scale = (0.1865, 0.1865, 0.1865)
ob_armature.show_in_front = True
ob_armature.lineart.crease_threshold = 0.0
ob_legleft1.parent = ob_armature
ob_legleft1.location = (0.0, 0.0, 0.0)
ob_legleft1.color = (0.8, 0.8, 0.8, 1.0)
ob_legleft1.lineart.crease_threshold = 0.0
_vg = ob_legleft1.vertex_groups.new(name='LegL1')
for _i, _w in zip([0, 1, 2, 3, 4, 5, 6, 7, 8, 9, 10, 11], [0.4923, 0.4914, 0.9666, 0.9642, 0.9666, 0.9642, 0.4923, 0.4914, 0.01742, 0.01517, 0.01742, 0.01517]): _vg.add([_i], _w, 'REPLACE')
_vg = ob_legleft1.vertex_groups.new(name='LegL2')
for _i, _w in zip([0, 1, 2, 3, 4, 5, 6, 7, 8, 9, 10, 11], [0.2539, 0.2543, 0.01672, 0.01788, 0.01672, 0.01788, 0.2539, 0.2543, 0.4913, 0.4924, 0.4913, 0.4924]): _vg.add([_i], _w, 'REPLACE')
_m = ob_legleft1.modifiers.new('Armature', 'ARMATURE')
_m.object = ob_armature
ob_head1.parent = ob_armature
ob_head1.location = (0.0, 0.0, 0.0)
ob_head1.color = (0.8, 0.8, 0.8, 1.0)
ob_head1.lineart.crease_threshold = 0.0
_vg = ob_head1.vertex_groups.new(name='Neck1')
_vg.add([0, 1, 2, 3, 4, 5, 6, 7], 1.0, 'REPLACE')
_m = ob_head1.modifiers.new('Armature', 'ARMATURE')
_m.object = ob_armature
ob_armleft1.parent = ob_armature
ob_armleft1.location = (0.0, 0.0, 0.0)
ob_armleft1.color = (0.8, 0.8, 0.8, 1.0)
ob_armleft1.lineart.crease_threshold = 0.0
_vg = ob_armleft1.vertex_groups.new(name='ArmL1')
for _i, _w in zip([0, 1, 2, 3, 4, 5, 6, 7, 8, 9, 10, 11], [0.5444, 0.4919, 0.9654, 0.7562, 0.9654, 0.7562, 0.5444, 0.4919, 0.01626, 0.01626, 0.01626, 0.01626]): _vg.add([_i], _w, 'REPLACE')
_vg = ob_armleft1.vertex_groups.new(name='ArmL2')
for _i, _w in zip([0, 1, 2, 3, 4, 5, 6, 7, 8, 9, 10, 11], [0.2278, 0.2541, 0.01729, 0.1219, 0.01729, 0.1219, 0.2278, 0.2541, 0.4919, 0.4919, 0.4919, 0.4919]): _vg.add([_i], _w, 'REPLACE')
_m = ob_armleft1.modifiers.new('Armature', 'ARMATURE')
_m.object = ob_armature
ob_armright1.parent = ob_armature
ob_armright1.location = (0.0, 0.0, 0.0)
ob_armright1.color = (0.8, 0.8, 0.8, 1.0)
ob_armright1.lineart.crease_threshold = 0.0
_vg = ob_armright1.vertex_groups.new(name='ArmR1')
for _i, _w in zip([0, 1, 2, 3, 4, 5, 6, 7, 8, 9, 10, 11], [0.4919, 0.5444, 0.7562, 0.9654, 0.7562, 0.9654, 0.4919, 0.5444, 0.01626, 0.01626, 0.01626, 0.01626]): _vg.add([_i], _w, 'REPLACE')
_vg = ob_armright1.vertex_groups.new(name='ArmR2')
for _i, _w in zip([0, 1, 2, 3, 4, 5, 6, 7, 8, 9, 10, 11], [0.2541, 0.2278, 0.1219, 0.01729, 0.1219, 0.01729, 0.2541, 0.2278, 0.4919, 0.4919, 0.4919, 0.4919]): _vg.add([_i], _w, 'REPLACE')
_m = ob_armright1.modifiers.new('Armature', 'ARMATURE')
_m.object = ob_armature
ob_body1.parent = ob_armature
ob_body1.location = (0.0, 0.0, 0.0)
ob_body1.color = (0.8, 0.8, 0.8, 1.0)
ob_body1.lineart.crease_threshold = 0.0
_vg = ob_body1.vertex_groups.new(name='Rig1')
for _i, _w in zip([0, 1, 2, 3, 4, 5, 6, 7], [0.5805, 0.5808, 0.01965, 0.01956, 0.01956, 0.01965, 0.5808, 0.5805]): _vg.add([_i], _w, 'REPLACE')
_vg = ob_body1.vertex_groups.new(name='Spine1')
for _i, _w in zip([0, 1, 2, 3, 4, 5, 6, 7], [0.4033, 0.4031, 0.4902, 0.4902, 0.4902, 0.4902, 0.4031, 0.4033]): _vg.add([_i], _w, 'REPLACE')
_vg = ob_body1.vertex_groups.new(name='Spine2')
for _i, _w in zip([0, 1, 2, 3, 4, 5, 6, 7], [0.01617, 0.01609, 0.4902, 0.4902, 0.4902, 0.4902, 0.01609, 0.01617]): _vg.add([_i], _w, 'REPLACE')
_m = ob_body1.modifiers.new('Armature', 'ARMATURE')
_m.object = ob_armature
ob_legright1.parent = ob_armature
ob_legright1.location = (0.0, 0.0, 0.0)
ob_legright1.color = (0.8, 0.8, 0.8, 1.0)
ob_legright1.lineart.crease_threshold = 0.0
_vg = ob_legright1.vertex_groups.new(name='LegR1')
for _i, _w in zip([0, 1, 2, 3, 4, 5, 6, 7, 8, 9, 10, 11], [0.4919, 0.4919, 0.9654, 0.9654, 0.9654, 0.9654, 0.4919, 0.4919, 0.01626, 0.01626, 0.01626, 0.01626]): _vg.add([_i], _w, 'REPLACE')
_vg = ob_legright1.vertex_groups.new(name='LegR2')
for _i, _w in zip([0, 1, 2, 3, 4, 5, 6, 7, 8, 9, 10, 11], [0.2541, 0.2541, 0.01729, 0.01729, 0.01729, 0.01729, 0.2541, 0.2541, 0.4919, 0.4919, 0.4919, 0.4919]): _vg.add([_i], _w, 'REPLACE')
_m = ob_legright1.modifiers.new('Armature', 'ARMATURE')
_m.object = ob_armature
ob_lamp.location = (4.076, 1.005, 5.904)
ob_lamp.rotation_euler = (0.6503, 0.05522, 1.866)
ob_lamp.lock_rotations_4d = False
ob_lamp.empty_display_type = 'ARROWS'
ob_lamp.color = (0.0, 0.0, 0.0, 0.0)
ob_lamp.lineart.crease_threshold = 0.0
ob_camera.location = (7.481, -6.508, 5.344)
ob_camera.rotation_euler = (1.109, 0.0, 0.8149)
ob_camera.lock_rotations_4d = False
ob_camera.empty_display_type = 'ARROWS'
ob_camera.color = (0.0, 0.0, 0.0, 0.0)
ob_camera.display_type = 'WIRE'
ob_camera.lineart.crease_threshold = 0.0
ob_sphere.location = (1.961, 0.06186, 1.435)
ob_sphere.rotation_euler = (0.0, 0.1277, 0.0)
ob_sphere.scale = (0.9493, 0.6418, 0.6418)
ob_sphere.lineart.crease_threshold = 0.0
ob_armature_001.location = (0.8883, -2.295, -0.05728)
ob_armature_001.rotation_euler = (1.571, -0.0, -1.167)
ob_armature_001.scale = (0.1865, 0.1865, 0.1865)
ob_armature_001.show_in_front = True
ob_armature_001.lineart.crease_threshold = 0.0
ob_armleft1_001.parent = ob_armature_001
ob_armleft1_001.location = (0.0, 0.0, 0.0)
ob_armleft1_001.color = (0.8, 0.8, 0.8, 1.0)
ob_armleft1_001.lineart.crease_threshold = 0.0
_vg = ob_armleft1_001.vertex_groups.new(name='ArmL1')
for _i, _w in zip([0, 1, 2, 3, 4, 5, 6, 7, 8, 9, 10, 11], [0.5444, 0.4919, 0.9654, 0.7562, 0.9654, 0.7562, 0.5444, 0.4919, 0.01626, 0.01626, 0.01626, 0.01626]): _vg.add([_i], _w, 'REPLACE')
_vg = ob_armleft1_001.vertex_groups.new(name='ArmL2')
for _i, _w in zip([0, 1, 2, 3, 4, 5, 6, 7, 8, 9, 10, 11], [0.2278, 0.2541, 0.01729, 0.1219, 0.01729, 0.1219, 0.2278, 0.2541, 0.4919, 0.4919, 0.4919, 0.4919]): _vg.add([_i], _w, 'REPLACE')
_m = ob_armleft1_001.modifiers.new('Armature', 'ARMATURE')
_m.object = ob_armature_001
ob_armright1_001.parent = ob_armature_001
ob_armright1_001.location = (0.0, 0.0, 0.0)
ob_armright1_001.color = (0.8, 0.8, 0.8, 1.0)
ob_armright1_001.lineart.crease_threshold = 0.0
_vg = ob_armright1_001.vertex_groups.new(name='ArmR1')
for _i, _w in zip([0, 1, 2, 3, 4, 5, 6, 7, 8, 9, 10, 11], [0.4919, 0.5444, 0.7562, 0.9654, 0.7562, 0.9654, 0.4919, 0.5444, 0.01626, 0.01626, 0.01626, 0.01626]): _vg.add([_i], _w, 'REPLACE')
_vg = ob_armright1_001.vertex_groups.new(name='ArmR2')
for _i, _w in zip([0, 1, 2, 3, 4, 5, 6, 7, 8, 9, 10, 11], [0.2541, 0.2278, 0.1219, 0.01729, 0.1219, 0.01729, 0.2541, 0.2278, 0.4919, 0.4919, 0.4919, 0.4919]): _vg.add([_i], _w, 'REPLACE')
_m = ob_armright1_001.modifiers.new('Armature', 'ARMATURE')
_m.object = ob_armature_001
ob_body1_001.parent = ob_armature_001
ob_body1_001.location = (0.0, 0.0, 0.0)
ob_body1_001.color = (0.8, 0.8, 0.8, 1.0)
ob_body1_001.lineart.crease_threshold = 0.0
_vg = ob_body1_001.vertex_groups.new(name='Rig1')
for _i, _w in zip([0, 1, 2, 3, 4, 5, 6, 7], [0.5805, 0.5808, 0.01965, 0.01956, 0.01956, 0.01965, 0.5808, 0.5805]): _vg.add([_i], _w, 'REPLACE')
_vg = ob_body1_001.vertex_groups.new(name='Spine1')
for _i, _w in zip([0, 1, 2, 3, 4, 5, 6, 7], [0.4033, 0.4031, 0.4902, 0.4902, 0.4902, 0.4902, 0.4031, 0.4033]): _vg.add([_i], _w, 'REPLACE')
_vg = ob_body1_001.vertex_groups.new(name='Spine2')
for _i, _w in zip([0, 1, 2, 3, 4, 5, 6, 7], [0.01617, 0.01609, 0.4902, 0.4902, 0.4902, 0.4902, 0.01609, 0.01617]): _vg.add([_i], _w, 'REPLACE')
_m = ob_body1_001.modifiers.new('Armature', 'ARMATURE')
_m.object = ob_armature_001
ob_head1_001.parent = ob_armature_001
ob_head1_001.location = (0.0, 0.0, 0.0)
ob_head1_001.color = (0.8, 0.8, 0.8, 1.0)
ob_head1_001.lineart.crease_threshold = 0.0
_vg = ob_head1_001.vertex_groups.new(name='Neck1')
_vg.add([0, 1, 2, 3, 4, 5, 6, 7], 1.0, 'REPLACE')
_m = ob_head1_001.modifiers.new('Armature', 'ARMATURE')
_m.object = ob_armature_001
ob_legleft1_001.parent = ob_armature_001
ob_legleft1_001.location = (0.0, 0.0, 0.0)
ob_legleft1_001.color = (0.8, 0.8, 0.8, 1.0)
ob_legleft1_001.lineart.crease_threshold = 0.0
_vg = ob_legleft1_001.vertex_groups.new(name='LegL1')
for _i, _w in zip([0, 1, 2, 3, 4, 5, 6, 7, 8, 9, 10, 11], [0.4923, 0.4914, 0.9666, 0.9642, 0.9666, 0.9642, 0.4923, 0.4914, 0.01742, 0.01517, 0.01742, 0.01517]): _vg.add([_i], _w, 'REPLACE')
_vg = ob_legleft1_001.vertex_groups.new(name='LegL2')
for _i, _w in zip([0, 1, 2, 3, 4, 5, 6, 7, 8, 9, 10, 11], [0.2539, 0.2543, 0.01672, 0.01788, 0.01672, 0.01788, 0.2539, 0.2543, 0.4913, 0.4924, 0.4913, 0.4924]): _vg.add([_i], _w, 'REPLACE')
_m = ob_legleft1_001.modifiers.new('Armature', 'ARMATURE')
_m.object = ob_armature_001
ob_legright1_001.parent = ob_armature_001
ob_legright1_001.location = (0.0, 0.0, 0.0)
ob_legright1_001.color = (0.8, 0.8, 0.8, 1.0)
ob_legright1_001.lineart.crease_threshold = 0.0
_vg = ob_legright1_001.vertex_groups.new(name='LegR1')
for _i, _w in zip([0, 1, 2, 3, 4, 5, 6, 7, 8, 9, 10, 11], [0.4919, 0.4919, 0.9654, 0.9654, 0.9654, 0.9654, 0.4919, 0.4919, 0.01626, 0.01626, 0.01626, 0.01626]): _vg.add([_i], _w, 'REPLACE')
_vg = ob_legright1_001.vertex_groups.new(name='LegR2')
for _i, _w in zip([0, 1, 2, 3, 4, 5, 6, 7, 8, 9, 10, 11], [0.2541, 0.2541, 0.01729, 0.01729, 0.01729, 0.01729, 0.2541, 0.2541, 0.4919, 0.4919, 0.4919, 0.4919]): _vg.add([_i], _w, 'REPLACE')
_m = ob_legright1_001.modifiers.new('Armature', 'ARMATURE')
_m.object = ob_armature_001

# ---- collection membership
col_collection_1.objects.link(ob_armature_002)
col_collection_1.objects.link(ob_legright1_002)
col_collection_1.objects.link(ob_legleft1_002)
col_collection_1.objects.link(ob_head1_002)
col_collection_1.objects.link(ob_body1_002)
col_collection_1.objects.link(ob_armright1_002)
col_collection_1.objects.link(ob_armleft1_002)
col_collection_1.objects.link(ob_armature)
col_collection_1.objects.link(ob_legleft1)
col_collection_1.objects.link(ob_head1)
col_collection_1.objects.link(ob_armleft1)
col_collection_1.objects.link(ob_armright1)
col_collection_1.objects.link(ob_body1)
col_collection_1.objects.link(ob_legright1)
col_collection_1.objects.link(ob_lamp)
col_collection_1.objects.link(ob_camera)
col_collection_1.objects.link(ob_sphere)
col_collection_1.objects.link(ob_armature_001)
col_collection_1.objects.link(ob_armleft1_001)
col_collection_1.objects.link(ob_armright1_001)
col_collection_1.objects.link(ob_body1_001)
col_collection_1.objects.link(ob_head1_001)
col_collection_1.objects.link(ob_legleft1_001)
col_collection_1.objects.link(ob_legright1_001)

# ---- scene / render settings (as saved in the file)
scene.camera = ob_camera
scene.frame_start = 1; scene.frame_end = 250; scene.frame_set(1)
scene.render.engine = 'CYCLES'
scene.render.resolution_percentage = 50
scene.render.dither_intensity = 0.0
scene.cycles.use_denoising = False
scene.cycles.samples = 128
scene.cycles.sampling_pattern = 'TABULATED_SOBOL'
scene.cycles.use_adaptive_sampling = False
scene.cycles.use_light_tree = False
scene.cycles.blur_glossy = 0.0
scene.cycles.sample_clamp_indirect = 0.0
scene.view_settings.view_transform = 'Standard'
bpy.context.view_layer.update()
